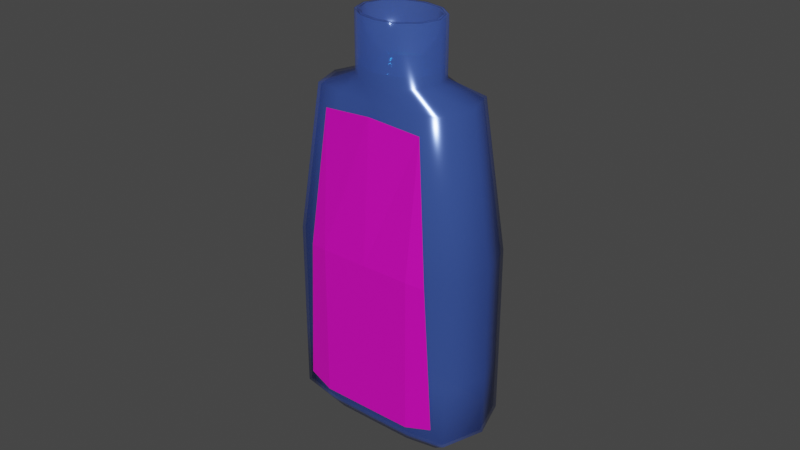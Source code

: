 # Source: eyewashbottle.blend  (saved by Blender 3.6.11; exported with 4.5.12 LTS)
import bpy
from mathutils import Matrix  # noqa: F401  (used for matrix-valued properties, if any)

bpy.ops.wm.read_factory_settings(use_empty=True)
scene = bpy.context.scene
scene.name = 'Scene'

# ---- collections
col_eyewashbottle = bpy.data.collections.new('EyeWashBottle'); scene.collection.children.link(col_eyewashbottle)

# ---- materials (node trees are filled in below, after node groups)
mat_eyebottleplastic = bpy.data.materials.new('eyebottleplastic')
mat_eyebottleplastic.use_transparent_shadow = False
mat_bottleliquid = bpy.data.materials.new('bottleliquid')
mat_bottleliquid.use_transparent_shadow = False
mat_eyebottleinstruction = bpy.data.materials.new('eyebottleinstruction')
mat_eyebottleinstruction.use_transparent_shadow = False

# ---- material node trees
mat_eyebottleplastic.use_nodes = True; mat_eyebottleplastic.node_tree.nodes.clear()
_N = mat_eyebottleplastic.node_tree.nodes; _L = mat_eyebottleplastic.node_tree.links
n0 = _N.new('ShaderNodeOutputMaterial'); n0.name = 'Material Output'; n0.location = (300, 300)
n1 = _N.new('ShaderNodeBsdfPrincipled'); n1.name = 'Principled BSDF'; n1.location = (-75, 784)
n1.distribution = 'GGX'
n1.subsurface_method = 'RANDOM_WALK_SKIN'
n1.inputs[0].default_value = (0.1022, 0.206, 0.8, 1.0)
n1.inputs[1].default_value = 0.3306
n1.inputs[2].default_value = 0.1612
n1.inputs[3].default_value = 1.45
n1.inputs[4].default_value = 0.5
n1.inputs[13].default_value = 0.781
n1.inputs[27].default_value = (0.0, 0.0, 0.0, 1.0)
n1.inputs[28].default_value = 1.0
_L.new(n1.outputs[0], n0.inputs[0])
n0.is_active_output = True
mat_bottleliquid.use_nodes = True; mat_bottleliquid.node_tree.nodes.clear()
_N = mat_bottleliquid.node_tree.nodes; _L = mat_bottleliquid.node_tree.links
n0 = _N.new('ShaderNodeBsdfPrincipled'); n0.name = 'Principled BSDF'; n0.location = (-113, 739)
n0.distribution = 'GGX'
n0.subsurface_method = 'RANDOM_WALK_SKIN'
n0.inputs[0].default_value = (0.0, 0.4795, 0.8, 1.0)
n0.inputs[1].default_value = 0.7364
n0.inputs[2].default_value = 0.09091
n0.inputs[3].default_value = 1.45
n0.inputs[13].default_value = 0.0
n0.inputs[14].default_value = (0.8047, 0.8983, 0.9609, 1.0)
n0.inputs[27].default_value = (0.0, 0.0, 0.0, 1.0)
n0.inputs[28].default_value = 1.0
n1 = _N.new('ShaderNodeOutputMaterial'); n1.name = 'Material Output'; n1.location = (177, 739)
_L.new(n0.outputs[0], n1.inputs[0])
n1.is_active_output = True
mat_eyebottleinstruction.use_nodes = True; mat_eyebottleinstruction.node_tree.nodes.clear()
_N = mat_eyebottleinstruction.node_tree.nodes; _L = mat_eyebottleinstruction.node_tree.links
n0 = _N.new('ShaderNodeBsdfPrincipled'); n0.name = 'Principled BSDF'; n0.location = (10, 300)
n0.distribution = 'GGX'
n0.subsurface_method = 'RANDOM_WALK_SKIN'
n0.inputs[0].default_value = (0.8, 0.0, 0.5568, 1.0)
n0.inputs[3].default_value = 1.45
n0.inputs[27].default_value = (0.0, 0.0, 0.0, 1.0)
n0.inputs[28].default_value = 1.0
n1 = _N.new('ShaderNodeOutputMaterial'); n1.name = 'Material Output'; n1.location = (300, 300)
_L.new(n0.outputs[0], n1.inputs[0])
n1.is_active_output = True

# ---- world
world_world = bpy.data.worlds.new('World'); scene.world = world_world
world_world.color = (0.05088, 0.05088, 0.05088)
world_world.use_sun_shadow = False
world_world.sun_shadow_jitter_overblur = 0.0

# ---- meshes
me_circle = bpy.data.meshes.new('Circle')
me_circle.from_pydata([(0.008056, 0.007955, -0.009136), (0.01276, 0.004099, -0.009136), (0.01449, -0.001168, -0.009136), (0.01276, -0.006435, -0.009136), (0.008056, -0.01029, -0.009136), (0.001624, -0.0117, -0.009136), (-0.004808, -0.01029, -0.009136), (-0.009516, -0.006435, -0.009136), (-0.01124, -0.001168, -0.009136), (-0.009516, 0.004099, -0.009136), (0.001624, 0.009366, -0.009136), (-0.004808, 0.007955, -0.009136), (0.001624, 0.009366, -0.009136), (-0.004808, 0.007955, -0.009136), (-0.009516, 0.004099, -0.009136), (-0.01124, -0.001168, -0.009136), (-0.009516, -0.006435, -0.009136), (-0.004808, -0.01029, -0.009136), (0.001624, -0.0117, -0.009136), (0.008056, -0.01029, -0.009136), (0.01276, -0.006435, -0.009136), (0.01449, -0.001168, -0.009136), (0.01276, 0.004099, -0.009136), (0.008056, 0.007955, -0.009136), (0.001624, 0.01111, -0.1361), (-0.01126, 0.01109, -0.1361), (-0.02068, 0.009379, -0.1361), (-0.02413, -0.001168, -0.1361), (-0.02068, -0.01171, -0.1361), (-0.01126, -0.01342, -0.1361), (0.001624, -0.01344, -0.1361), (0.0145, -0.01342, -0.1361), (0.02393, -0.01171, -0.1361), (0.02738, -0.001168, -0.1361), (0.02393, 0.009379, -0.1361), (0.0145, 0.01109, -0.1361), (0.001624, 0.01111, -0.1361), (-0.01126, 0.01109, -0.1361), (-0.02068, 0.009379, -0.1361), (-0.02413, -0.001168, -0.1361), (-0.02068, -0.01171, -0.1361), (-0.01126, -0.01342, -0.1361), (0.001624, -0.01344, -0.1361), (0.0145, -0.01342, -0.1361), (0.02393, -0.01171, -0.1361), (0.02738, -0.001168, -0.1361), (0.02393, 0.009379, -0.1361), (0.0145, 0.01109, -0.1361), (0.001624, 0.01356, -0.1324), (-0.01383, 0.01354, -0.1324), (-0.02515, 0.01149, -0.1324), (-0.02929, -0.001168, -0.1324), (-0.02515, -0.01382, -0.1324), (-0.01383, -0.01588, -0.1324), (0.001624, -0.0159, -0.1324), (0.01708, -0.01588, -0.1324), (0.02839, -0.01382, -0.1324), (0.03253, -0.001168, -0.1324), (0.02839, 0.01149, -0.1324), (0.01708, 0.01354, -0.1324), (0.01708, 0.01354, -0.07762), (0.02839, 0.01149, -0.07762), (0.03253, -0.001168, -0.07762), (0.02839, -0.01382, -0.07762), (0.01708, -0.01588, -0.07762), (0.001624, -0.0159, -0.07762), (-0.01383, -0.01588, -0.07762), (-0.02515, -0.01382, -0.07762), (-0.02929, -0.001168, -0.07762), (-0.02515, 0.01149, -0.07762), (-0.01383, 0.01354, -0.07762), (0.001624, 0.01356, -0.07762), (0.008056, 0.007955, -0.02746), (0.01276, 0.004099, -0.02746), (0.01449, -0.001168, -0.02746), (0.01276, -0.006435, -0.02746), (0.008056, -0.01029, -0.02746), (0.001624, -0.0117, -0.02746), (-0.004808, -0.01029, -0.02746), (-0.009516, -0.006435, -0.02746), (-0.01124, -0.001168, -0.02746), (-0.009516, 0.004099, -0.02746), (-0.004808, 0.007955, -0.02746), (0.001624, 0.009366, -0.02746), (-0.01383, 0.01354, -0.1324), (0.001624, 0.01356, -0.1324), (-0.02515, 0.01149, -0.1324), (-0.02929, -0.001168, -0.1324), (-0.02515, -0.01382, -0.1324), (-0.01383, -0.01588, -0.1324), (0.001624, -0.0159, -0.1324), (0.01708, -0.01588, -0.1324), (0.02839, -0.01382, -0.1324), (0.03253, -0.001168, -0.1324), (0.02839, 0.01149, -0.1324), (0.01708, 0.01354, -0.1324), (0.001624, 0.01356, -0.1128), (-0.01383, 0.01354, -0.1128), (-0.02515, 0.01149, -0.1128), (-0.02929, -0.001168, -0.1128), (-0.02515, -0.01382, -0.1128), (-0.01383, -0.01588, -0.1128), (0.001624, -0.0159, -0.1128), (0.01708, -0.01588, -0.1128), (0.02839, -0.01382, -0.1128), (0.03253, -0.001168, -0.1128), (0.02839, 0.01149, -0.1128), (0.01708, 0.01354, -0.1128), (0.001624, 0.01035, -0.03165), (-0.01046, 0.01033, -0.03165), (-0.01931, 0.008728, -0.03165), (-0.02254, -0.001168, -0.03165), (-0.01931, -0.01106, -0.03165), (-0.01046, -0.01267, -0.03165), (0.001624, -0.01268, -0.03165), (0.01371, -0.01267, -0.03165), (0.02255, -0.01106, -0.03165), (0.02579, -0.001168, -0.03165), (0.02255, 0.008728, -0.03165), (0.01371, 0.01033, -0.03165), (-0.01383, 0.01354, -0.1128), (0.001624, 0.01356, -0.1128), (-0.02515, 0.01149, -0.1128), (-0.02929, -0.001168, -0.1128), (-0.02515, -0.01382, -0.1128), (-0.01383, -0.01588, -0.1128), (0.001624, -0.0159, -0.1128), (0.01708, -0.01588, -0.1128), (0.02839, -0.01382, -0.1128), (0.03253, -0.001168, -0.1128), (0.02839, 0.01149, -0.1128), (0.01708, 0.01354, -0.1128), (-0.01383, 0.01354, -0.07762), (0.001624, 0.01356, -0.07762), (-0.02515, 0.01149, -0.07762), (-0.02929, -0.001168, -0.07762), (-0.02515, -0.01382, -0.07762), (-0.01383, -0.01588, -0.07762), (0.001624, -0.0159, -0.07762), (0.01708, -0.01588, -0.07762), (0.02839, -0.01382, -0.07762), (0.03253, -0.001168, -0.07762), (0.02839, 0.01149, -0.07762), (0.01708, 0.01354, -0.07762), (-0.01046, 0.01033, -0.03165), (0.001624, 0.01035, -0.03165), (-0.01931, 0.008728, -0.03165), (-0.02254, -0.001168, -0.03165), (-0.01931, -0.01106, -0.03165), (-0.01046, -0.01267, -0.03165), (0.001624, -0.01268, -0.03165), (0.01371, -0.01267, -0.03165), (0.02255, -0.01106, -0.03165), (0.02579, -0.001168, -0.03165), (0.02255, 0.008728, -0.03165), (0.01371, 0.01033, -0.03165), (-0.004808, 0.007955, -0.02746), (0.001624, 0.009366, -0.02746), (-0.009516, 0.004099, -0.02746), (-0.01124, -0.001168, -0.02746), (-0.009516, -0.006435, -0.02746), (-0.004808, -0.01029, -0.02746), (0.001624, -0.0117, -0.02746), (0.008056, -0.01029, -0.02746), (0.01276, -0.006435, -0.02746), (0.01449, -0.001168, -0.02746), (0.01276, 0.004099, -0.02746), (0.008056, 0.007955, -0.02746), (0.008392, 0.008649, -0.009136), (0.01341, 0.004541, -0.009136), (0.01528, -0.001168, -0.009136), (0.01341, -0.006876, -0.009136), (0.008392, -0.01098, -0.009136), (0.001624, -0.01247, -0.009136), (-0.005144, -0.01098, -0.009136), (-0.01016, -0.006876, -0.009136), (-0.01203, -0.001168, -0.009136), (-0.01016, 0.004541, -0.009136), (0.001624, 0.01013, -0.009136), (-0.005144, 0.008649, -0.009136), (0.001624, 0.008598, -0.009136), (-0.004472, 0.007261, -0.009136), (-0.008872, 0.003658, -0.009136), (-0.01045, -0.001168, -0.009136), (-0.008872, -0.005993, -0.009136), (-0.004472, -0.009596, -0.009136), (0.001624, -0.01093, -0.009136), (0.007719, -0.009596, -0.009136), (0.01212, -0.005993, -0.009136), (0.0137, -0.001168, -0.009136), (0.01212, 0.003658, -0.009136), (0.007719, 0.007261, -0.009136), (0.001624, 0.01111, -0.1369), (-0.01126, 0.01109, -0.1369), (-0.02068, 0.009379, -0.1369), (-0.02413, -0.001168, -0.1369), (-0.02068, -0.01171, -0.1369), (-0.01126, -0.01342, -0.1369), (0.001624, -0.01344, -0.1369), (0.0145, -0.01342, -0.1369), (0.02393, -0.01171, -0.1369), (0.02738, -0.001168, -0.1369), (0.02393, 0.009379, -0.1369), (0.0145, 0.01109, -0.1369), (0.001624, 0.01151, -0.1369), (-0.01128, 0.01149, -0.1369), (-0.02085, 0.009655, -0.1369), (-0.0244, -0.001168, -0.1369), (-0.02085, -0.01199, -0.1369), (-0.01128, -0.01382, -0.1369), (0.001624, -0.01385, -0.1369), (0.01453, -0.01382, -0.1369), (0.0241, -0.01199, -0.1369), (0.02765, -0.001168, -0.1369), (0.0241, 0.009655, -0.1369), (0.01453, 0.01149, -0.1369), (0.001624, 0.01281, -0.1324), (-0.01376, 0.01279, -0.1324), (-0.02457, 0.01083, -0.1324), (-0.0285, -0.001168, -0.1324), (-0.02457, -0.01317, -0.1324), (-0.01376, -0.01513, -0.1324), (0.001624, -0.01515, -0.1324), (0.01701, -0.01513, -0.1324), (0.02782, -0.01317, -0.1324), (0.03175, -0.001168, -0.1324), (0.02782, 0.01083, -0.1324), (0.01701, 0.01279, -0.1324), (0.01701, 0.01279, -0.07765), (0.02781, 0.01084, -0.07767), (0.03175, -0.001168, -0.07767), (0.02781, -0.01317, -0.07767), (0.01701, -0.01513, -0.07765), (0.001624, -0.01515, -0.07764), (-0.01376, -0.01513, -0.07765), (-0.02457, -0.01317, -0.07767), (-0.0285, -0.001168, -0.07767), (-0.02457, 0.01084, -0.07767), (-0.01376, 0.01279, -0.07765), (0.001624, 0.01281, -0.07764), (0.007809, 0.007182, -0.02773), (0.01218, 0.003611, -0.028), (0.01375, -0.001168, -0.02807), (0.01218, -0.005946, -0.028), (0.007809, -0.009517, -0.02773), (0.001624, -0.01094, -0.02763), (-0.004562, -0.009517, -0.02773), (-0.008935, -0.005946, -0.028), (-0.0105, -0.001168, -0.02807), (-0.008935, 0.003611, -0.028), (-0.004562, 0.007182, -0.02773), (0.001624, 0.008607, -0.02763), (-0.01391, 0.01429, -0.1326), (0.001624, 0.01431, -0.1326), (-0.02572, 0.01212, -0.1327), (-0.03008, -0.001168, -0.1327), (-0.02572, -0.01445, -0.1327), (-0.01391, -0.01662, -0.1326), (0.001624, -0.01665, -0.1326), (0.01716, -0.01662, -0.1326), (0.02897, -0.01445, -0.1327), (0.03333, -0.001168, -0.1327), (0.02897, 0.01212, -0.1327), (0.01716, 0.01429, -0.1326), (0.001624, 0.01281, -0.1128), (-0.01376, 0.01279, -0.1128), (-0.02457, 0.01083, -0.1128), (-0.0285, -0.001168, -0.1128), (-0.02457, -0.01317, -0.1128), (-0.01376, -0.01513, -0.1128), (0.001624, -0.01515, -0.1128), (0.01701, -0.01513, -0.1128), (0.02782, -0.01317, -0.1128), (0.03175, -0.001168, -0.1128), (0.02782, 0.01083, -0.1128), (0.01701, 0.01279, -0.1128), (0.001624, 0.009609, -0.03184), (-0.01034, 0.009625, -0.032), (-0.01878, 0.00815, -0.03215), (-0.02181, -0.001168, -0.03218), (-0.01878, -0.01049, -0.03215), (-0.01034, -0.01196, -0.032), (0.001624, -0.01194, -0.03184), (0.01359, -0.01196, -0.032), (0.02203, -0.01049, -0.03215), (0.02506, -0.001168, -0.03218), (0.02203, 0.00815, -0.03215), (0.01359, 0.009625, -0.032), (-0.0139, 0.01429, -0.1128), (0.001624, 0.01431, -0.1128), (-0.02572, 0.01215, -0.1128), (-0.03008, -0.001168, -0.1128), (-0.02572, -0.01448, -0.1128), (-0.0139, -0.01663, -0.1128), (0.001624, -0.01665, -0.1128), (0.01715, -0.01663, -0.1128), (0.02897, -0.01448, -0.1128), (0.03332, -0.001168, -0.1128), (0.02897, 0.01215, -0.1128), (0.01715, 0.01429, -0.1128), (-0.0139, 0.01429, -0.07759), (0.001624, 0.01431, -0.07759), (-0.02572, 0.01214, -0.07756), (-0.03008, -0.001168, -0.07756), (-0.02572, -0.01448, -0.07756), (-0.0139, -0.01663, -0.07759), (0.001624, -0.01665, -0.07759), (0.01715, -0.01663, -0.07759), (0.02897, -0.01448, -0.07756), (0.03332, -0.001168, -0.07756), (0.02897, 0.01214, -0.07756), (0.01715, 0.01429, -0.07759), (-0.01058, 0.01104, -0.0313), (0.001624, 0.01109, -0.03147), (-0.01983, 0.009305, -0.03116), (-0.02327, -0.001168, -0.03113), (-0.01983, -0.01164, -0.03116), (-0.01058, -0.01337, -0.0313), (0.001624, -0.01342, -0.03147), (0.01382, -0.01337, -0.0313), (0.02308, -0.01164, -0.03116), (0.02652, -0.001168, -0.03113), (0.02308, 0.009305, -0.03116), (0.01382, 0.01104, -0.0313), (-0.005054, 0.008728, -0.02719), (0.001624, 0.01013, -0.02729), (-0.0101, 0.004588, -0.02693), (-0.01198, -0.001168, -0.02686), (-0.0101, -0.006923, -0.02693), (-0.005054, -0.01106, -0.02719), (0.001624, -0.01246, -0.02729), (0.008302, -0.01106, -0.02719), (0.01335, -0.006923, -0.02693), (0.01523, -0.001168, -0.02686), (0.01335, 0.004588, -0.02693), (0.008302, 0.008728, -0.02719), (0.007807, 0.008162, -0.02713), (0.01252, 0.004306, -0.02713), (0.01424, -0.0009605, -0.02713), (0.01252, -0.006227, -0.02713), (0.007807, -0.01008, -0.02713), (0.001376, -0.01149, -0.02713), (-0.005056, -0.01008, -0.02713), (-0.009765, -0.006227, -0.02713), (-0.01149, -0.0009605, -0.02713), (-0.009765, 0.004306, -0.02713), (-0.005056, 0.008162, -0.02713), (0.001376, 0.009573, -0.02713), (-0.005056, 0.008162, -0.02713), (0.001376, 0.009573, -0.02713), (-0.009765, 0.004306, -0.02713), (-0.01149, -0.0009605, -0.02713), (-0.009765, -0.006227, -0.02713), (-0.005056, -0.01008, -0.02713), (0.001376, -0.01149, -0.02713), (0.007807, -0.01008, -0.02713), (0.01252, -0.006227, -0.02713), (0.01424, -0.0009605, -0.02713), (0.01252, 0.004306, -0.02713), (0.007807, 0.008162, -0.02713), (0.007807, 0.008162, -0.02713), (0.01252, 0.004306, -0.02713), (0.01424, -0.0009605, -0.02713), (0.01252, -0.006227, -0.02713), (0.007807, -0.01008, -0.02713), (0.001376, -0.01149, -0.02713), (-0.005056, -0.01008, -0.02713), (-0.009765, -0.006227, -0.02713), (-0.01149, -0.0009605, -0.02713), (-0.009765, 0.004306, -0.02713), (0.001376, 0.009573, -0.02713), (-0.005056, 0.008162, -0.02713), (0.007807, 0.008162, -0.02713), (0.01252, 0.004306, -0.02713), (0.01424, -0.0009605, -0.02713), (0.01252, -0.006227, -0.02713), (0.007807, -0.01008, -0.02713), (0.001376, -0.01149, -0.02713), (-0.005056, -0.01008, -0.02713), (-0.009765, -0.006227, -0.02713), (-0.01149, -0.0009605, -0.02713), (-0.009765, 0.004306, -0.02713), (0.001376, 0.009573, -0.02713), (-0.005056, 0.008162, -0.02713), (0.007807, 0.008162, -0.02713), (0.01252, 0.004306, -0.02713), (0.01424, -0.0009605, -0.02713), (0.01252, -0.006227, -0.02713), (0.007807, -0.01008, -0.02713), (0.001376, -0.01149, -0.02713), (-0.005056, -0.01008, -0.02713), (-0.009765, -0.006227, -0.02713), (-0.01149, -0.0009605, -0.02713), (-0.009765, 0.004306, -0.02713), (-0.005056, 0.008162, -0.02713), (0.001376, 0.009573, -0.02713), (0.007807, 0.008162, -0.02713), (0.01252, 0.004306, -0.02713), (0.01424, -0.0009605, -0.02713), (0.01252, -0.006227, -0.02713), (0.007807, -0.01008, -0.02713), (0.001376, -0.01149, -0.02713), (-0.005056, -0.01008, -0.02713), (-0.009765, -0.006227, -0.02713), (-0.01149, -0.0009605, -0.02713), (-0.009765, 0.004306, -0.02713), (-0.005056, 0.008162, -0.02713), (0.001376, 0.009573, -0.02713), (0.007807, 0.008162, -0.02713), (0.01252, 0.004306, -0.02713), (0.01424, -0.0009605, -0.02713), (0.01252, -0.006227, -0.02713), (0.007807, -0.01008, -0.02713), (0.001376, -0.01149, -0.02713), (-0.005056, -0.01008, -0.02713), (-0.009765, -0.006227, -0.02713), (-0.01149, -0.0009605, -0.02713), (-0.009765, 0.004306, -0.02713), (-0.005056, 0.008162, -0.02713), (0.001376, 0.009573, -0.02713), (-0.005056, 0.008162, -0.02713), (0.001376, 0.009573, -0.02713), (-0.009765, 0.004306, -0.02713), (-0.01149, -0.0009605, -0.02713), (-0.009765, -0.006227, -0.02713), (-0.005056, -0.01008, -0.02713), (0.001376, -0.01149, -0.02713), (0.007807, -0.01008, -0.02713), (0.01252, -0.006227, -0.02713), (0.01424, -0.0009605, -0.02713), (0.01252, 0.004306, -0.02713), (0.007807, 0.008162, -0.02713), (-0.005056, 0.008162, -0.02713), (0.001376, 0.009573, -0.02713), (-0.009765, 0.004306, -0.02713), (-0.01149, -0.0009605, -0.02713), (-0.009765, -0.006227, -0.02713), (-0.005056, -0.01008, -0.02713), (0.001376, -0.01149, -0.02713), (0.007807, -0.01008, -0.02713), (0.01252, -0.006227, -0.02713), (0.01424, -0.0009605, -0.02713), (0.01252, 0.004306, -0.02713), (0.007807, 0.008162, -0.02713), (0.007807, 0.008162, -0.02713), (0.01252, 0.004306, -0.02713), (0.01424, -0.0009605, -0.02713), (0.01252, -0.006227, -0.02713), (0.007807, -0.01008, -0.02713), (0.001376, -0.01149, -0.02713), (-0.005056, -0.01008, -0.02713), (-0.009765, -0.006227, -0.02713), (-0.01149, -0.0009605, -0.02713), (-0.009765, 0.004306, -0.02713), (-0.005056, 0.008162, -0.02713), (0.001376, 0.009573, -0.02713), (-0.005056, 0.008162, -0.02713), (0.001376, 0.009573, -0.02713), (-0.009765, 0.004306, -0.02713), (-0.01149, -0.0009605, -0.02713), (-0.009765, -0.006227, -0.02713), (-0.005056, -0.01008, -0.02713), (0.001376, -0.01149, -0.02713), (0.007807, -0.01008, -0.02713), (0.01252, -0.006227, -0.02713), (0.01424, -0.0009605, -0.02713), (0.01252, 0.004306, -0.02713), (0.007807, 0.008162, -0.02713), (0.007807, 0.008162, -0.02713), (0.01252, 0.004306, -0.02713), (0.01424, -0.0009605, -0.02713), (0.01252, -0.006227, -0.02713), (0.007807, -0.01008, -0.02713), (0.001376, -0.01149, -0.02713), (-0.005056, -0.01008, -0.02713), (-0.009765, -0.006227, -0.02713), (-0.01149, -0.0009605, -0.02713), (-0.009765, 0.004306, -0.02713), (0.001376, 0.009573, -0.02713), (-0.005056, 0.008162, -0.02713), (0.007807, 0.008162, -0.02713), (0.01252, 0.004306, -0.02713), (0.01424, -0.0009605, -0.02713), (0.01252, -0.006227, -0.02713), (0.007807, -0.01008, -0.02713), (0.001376, -0.01149, -0.02713), (-0.005056, -0.01008, -0.02713), (-0.009765, -0.006227, -0.02713), (-0.01149, -0.0009605, -0.02713), (-0.009765, 0.004306, -0.02713), (0.001376, 0.009573, -0.02713), (-0.005056, 0.008162, -0.02713), (0.007807, 0.008162, -0.02713), (0.01252, 0.004306, -0.02713), (0.01424, -0.0009605, -0.02713), (0.01252, -0.006227, -0.02713), (0.007807, -0.01008, -0.02713), (0.001376, -0.01149, -0.02713), (-0.005056, -0.01008, -0.02713), (-0.009765, -0.006227, -0.02713), (-0.01149, -0.0009605, -0.02713), (-0.009765, 0.004306, -0.02713), (-0.005056, 0.008162, -0.02713), (0.001376, 0.009573, -0.02713), (0.007807, 0.008162, -0.02713), (0.01252, 0.004306, -0.02713), (0.01424, -0.0009605, -0.02713), (0.01252, -0.006227, -0.02713), (0.007807, -0.01008, -0.02713), (0.001376, -0.01149, -0.02713), (-0.005056, -0.01008, -0.02713), (-0.009765, -0.006227, -0.02713), (-0.01149, -0.0009605, -0.02713), (-0.009765, 0.004306, -0.02713), (-0.005056, 0.008162, -0.02713), (0.001376, 0.009573, -0.02713), (0.007807, 0.008162, -0.02713), (0.01252, 0.004306, -0.02713), (0.01424, -0.0009605, -0.02713), (0.01252, -0.006227, -0.02713), (0.007807, -0.01008, -0.02713), (0.001376, -0.01149, -0.02713), (-0.005056, -0.01008, -0.02713), (-0.009765, -0.006227, -0.02713), (-0.01149, -0.0009605, -0.02713), (-0.009765, 0.004306, -0.02713), (-0.005056, 0.008162, -0.02713), (0.001376, 0.009573, -0.02713), (-0.005056, 0.008162, -0.02713), (0.001376, 0.009573, -0.02713), (-0.009765, 0.004306, -0.02713), (-0.01149, -0.0009605, -0.02713), (-0.009765, -0.006227, -0.02713), (-0.005056, -0.01008, -0.02713), (0.001376, -0.01149, -0.02713), (0.007807, -0.01008, -0.02713), (0.01252, -0.006227, -0.02713), (0.01424, -0.0009605, -0.02713), (0.01252, 0.004306, -0.02713), (0.007807, 0.008162, -0.02713), (-0.005056, 0.008162, -0.02713), (0.001376, 0.009573, -0.02713), (-0.009765, 0.004306, -0.02713), (-0.01149, -0.0009605, -0.02713), (-0.009765, -0.006227, -0.02713), (-0.005056, -0.01008, -0.02713), (0.001376, -0.01149, -0.02713), (0.007807, -0.01008, -0.02713), (0.01252, -0.006227, -0.02713), (0.01424, -0.0009605, -0.02713), (0.01252, 0.004306, -0.02713), (0.007807, 0.008162, -0.02713), (0.007807, 0.008162, -0.02388), (0.01252, 0.004306, -0.02388), (0.01424, -0.0009605, -0.02388), (0.01252, -0.006227, -0.02388), (0.007807, -0.01008, -0.02388), (0.001376, -0.01149, -0.02388), (-0.005056, -0.01008, -0.02388), (-0.009765, -0.006227, -0.02388), (-0.01149, -0.0009605, -0.02388), (-0.009765, 0.004306, -0.02388), (-0.005056, 0.008162, -0.02388), (0.001376, 0.009573, -0.02388), (-0.005056, 0.008162, -0.02388), (0.001376, 0.009573, -0.02388), (-0.009765, 0.004306, -0.02388), (-0.01149, -0.0009605, -0.02388), (-0.009765, -0.006227, -0.02388), (-0.005056, -0.01008, -0.02388), (0.001376, -0.01149, -0.02388), (0.007807, -0.01008, -0.02388), (0.01252, -0.006227, -0.02388), (0.01424, -0.0009605, -0.02388), (0.01252, 0.004306, -0.02388), (0.007807, 0.008162, -0.02388), (0.007807, 0.008162, -0.02388), (0.01252, 0.004306, -0.02388), (0.01424, -0.0009605, -0.02388), (0.01252, -0.006227, -0.02388), (0.007807, -0.01008, -0.02388), (0.001376, -0.01149, -0.02388), (-0.005056, -0.01008, -0.02388), (-0.009765, -0.006227, -0.02388), (-0.01149, -0.0009605, -0.02388), (-0.009765, 0.004306, -0.02388), (0.001376, 0.009573, -0.02388), (-0.005056, 0.008162, -0.02388), (0.007807, 0.008162, -0.02388), (0.01252, 0.004306, -0.02388), (0.01424, -0.0009605, -0.02388), (0.01252, -0.006227, -0.02388), (0.007807, -0.01008, -0.02388), (0.001376, -0.01149, -0.02388), (-0.005056, -0.01008, -0.02388), (-0.009765, -0.006227, -0.02388), (-0.01149, -0.0009605, -0.02388), (-0.009765, 0.004306, -0.02388), (0.001376, 0.009573, -0.02388), (-0.005056, 0.008162, -0.02388), (0.007807, 0.008162, -0.02388), (0.01252, 0.004306, -0.02388), (0.01424, -0.0009605, -0.02388), (0.01252, -0.006227, -0.02388), (0.007807, -0.01008, -0.02388), (0.001376, -0.01149, -0.02388), (-0.005056, -0.01008, -0.02388), (-0.009765, -0.006227, -0.02388), (-0.01149, -0.0009605, -0.02388), (-0.009765, 0.004306, -0.02388), (-0.005056, 0.008162, -0.02388), (0.001376, 0.009573, -0.02388), (0.007807, 0.008162, -0.02388), (0.01252, 0.004306, -0.02388), (0.01424, -0.0009605, -0.02388), (0.01252, -0.006227, -0.02388), (0.007807, -0.01008, -0.02388), (0.001376, -0.01149, -0.02388), (-0.005056, -0.01008, -0.02388), (-0.009765, -0.006227, -0.02388), (-0.01149, -0.0009605, -0.02388), (-0.009765, 0.004306, -0.02388), (-0.005056, 0.008162, -0.02388), (0.001376, 0.009573, -0.02388), (0.007807, 0.008162, -0.02388), (0.01252, 0.004306, -0.02388), (0.01424, -0.0009605, -0.02388), (0.01252, -0.006227, -0.02388), (0.007807, -0.01008, -0.02388), (0.001376, -0.01149, -0.02388), (-0.005056, -0.01008, -0.02388), (-0.009765, -0.006227, -0.02388), (-0.01149, -0.0009605, -0.02388), (-0.009765, 0.004306, -0.02388), (-0.005056, 0.008162, -0.02388), (0.001376, 0.009573, -0.02388), (-0.005056, 0.008162, -0.02388), (0.001376, 0.009573, -0.02388), (-0.009765, 0.004306, -0.02388), (-0.01149, -0.0009605, -0.02388), (-0.009765, -0.006227, -0.02388), (-0.005056, -0.01008, -0.02388), (0.001376, -0.01149, -0.02388), (0.007807, -0.01008, -0.02388), (0.01252, -0.006227, -0.02388), (0.01424, -0.0009605, -0.02388), (0.01252, 0.004306, -0.02388), (0.007807, 0.008162, -0.02388), (-0.005056, 0.008162, -0.02388), (0.001376, 0.009573, -0.02388), (-0.009765, 0.004306, -0.02388), (-0.01149, -0.0009605, -0.02388), (-0.009765, -0.006227, -0.02388), (-0.005056, -0.01008, -0.02388), (0.001376, -0.01149, -0.02388), (0.007807, -0.01008, -0.02388), (0.01252, -0.006227, -0.02388), (0.01424, -0.0009605, -0.02388), (0.01252, 0.004306, -0.02388), (0.007807, 0.008162, -0.02388), (0.007807, 0.008162, -0.02388), (0.01252, 0.004306, -0.02388), (0.01424, -0.0009605, -0.02388), (0.01252, -0.006227, -0.02388), (0.007807, -0.01008, -0.02388), (0.001376, -0.01149, -0.02388), (-0.005056, -0.01008, -0.02388), (-0.009765, -0.006227, -0.02388), (-0.01149, -0.0009605, -0.02388), (-0.009765, 0.004306, -0.02388), (-0.005056, 0.008162, -0.02388), (0.001376, 0.009573, -0.02388), (-0.005056, 0.008162, -0.02388), (0.001376, 0.009573, -0.02388), (-0.009765, 0.004306, -0.02388), (-0.01149, -0.0009605, -0.02388), (-0.009765, -0.006227, -0.02388), (-0.005056, -0.01008, -0.02388), (0.001376, -0.01149, -0.02388), (0.007807, -0.01008, -0.02388), (0.01252, -0.006227, -0.02388), (0.01424, -0.0009605, -0.02388), (0.01252, 0.004306, -0.02388), (0.007807, 0.008162, -0.02388), (0.007807, 0.008162, -0.02388), (0.01252, 0.004306, -0.02388), (0.01424, -0.0009605, -0.02388), (0.01252, -0.006227, -0.02388), (0.007807, -0.01008, -0.02388), (0.001376, -0.01149, -0.02388), (-0.005056, -0.01008, -0.02388), (-0.009765, -0.006227, -0.02388), (-0.01149, -0.0009605, -0.02388), (-0.009765, 0.004306, -0.02388), (0.001376, 0.009573, -0.02388), (-0.005056, 0.008162, -0.02388), (0.007807, 0.008162, -0.02388), (0.01252, 0.004306, -0.02388), (0.01424, -0.0009605, -0.02388), (0.01252, -0.006227, -0.02388), (0.007807, -0.01008, -0.02388), (0.001376, -0.01149, -0.02388), (-0.005056, -0.01008, -0.02388), (-0.009765, -0.006227, -0.02388), (-0.01149, -0.0009605, -0.02388), (-0.009765, 0.004306, -0.02388), (0.001376, 0.009573, -0.02388), (-0.005056, 0.008162, -0.02388), (0.007807, 0.008162, -0.02388), (0.01252, 0.004306, -0.02388), (0.01424, -0.0009605, -0.02388), (0.01252, -0.006227, -0.02388), (0.007807, -0.01008, -0.02388), (0.001376, -0.01149, -0.02388), (-0.005056, -0.01008, -0.02388), (-0.009765, -0.006227, -0.02388), (-0.01149, -0.0009605, -0.02388), (-0.009765, 0.004306, -0.02388), (-0.005056, 0.008162, -0.02388), (0.001376, 0.009573, -0.02388), (0.007807, 0.008162, -0.02388), (0.01252, 0.004306, -0.02388), (0.01424, -0.0009605, -0.02388), (0.01252, -0.006227, -0.02388), (0.007807, -0.01008, -0.02388), (0.001376, -0.01149, -0.02388), (-0.005056, -0.01008, -0.02388), (-0.009765, -0.006227, -0.02388), (-0.01149, -0.0009605, -0.02388), (-0.009765, 0.004306, -0.02388), (-0.005056, 0.008162, -0.02388), (0.001376, 0.009573, -0.02388), (0.007807, 0.008162, -0.02388), (0.01252, 0.004306, -0.02388), (0.01424, -0.0009605, -0.02388), (0.01252, -0.006227, -0.02388), (0.007807, -0.01008, -0.02388), (0.001376, -0.01149, -0.02388), (-0.005056, -0.01008, -0.02388), (-0.009765, -0.006227, -0.02388), (-0.01149, -0.0009605, -0.02388), (-0.009765, 0.004306, -0.02388), (-0.005056, 0.008162, -0.02388), (0.001376, 0.009573, -0.02388), (-0.005056, 0.008162, -0.02388), (0.001376, 0.009573, -0.02388), (-0.009765, 0.004306, -0.02388), (-0.01149, -0.0009605, -0.02388), (-0.009765, -0.006227, -0.02388), (-0.005056, -0.01008, -0.02388), (0.001376, -0.01149, -0.02388), (0.007807, -0.01008, -0.02388), (0.01252, -0.006227, -0.02388), (0.01424, -0.0009605, -0.02388), (0.01252, 0.004306, -0.02388), (0.007807, 0.008162, -0.02388), (-0.005056, 0.008162, -0.02388), (0.001376, 0.009573, -0.02388), (-0.009765, 0.004306, -0.02388), (-0.01149, -0.0009605, -0.02388), (-0.009765, -0.006227, -0.02388), (-0.005056, -0.01008, -0.02388), (0.001376, -0.01149, -0.02388), (0.007807, -0.01008, -0.02388), (0.01252, -0.006227, -0.02388), (0.01424, -0.0009605, -0.02388), (0.01252, 0.004306, -0.02388), (0.007807, 0.008162, -0.02388)], [], [(159, 158, 9, 8), (158, 156, 11, 9), (75, 74, 21, 20), (77, 76, 19, 18), (76, 75, 20, 19), (165, 164, 3, 2), (167, 166, 1, 0), (82, 81, 14, 13), (166, 165, 2, 1), (83, 82, 13, 12), (160, 159, 8, 7), (156, 157, 10, 11), (164, 163, 4, 3), (74, 73, 22, 21), (81, 80, 15, 14), (163, 162, 5, 4), (73, 72, 23, 22), (80, 79, 16, 15), (162, 161, 6, 5), (72, 83, 12, 23), (79, 78, 17, 16), (161, 160, 7, 6), (78, 77, 18, 17), (157, 167, 0, 10), (30, 29, 41, 42), (27, 26, 38, 39), (34, 33, 45, 46), (31, 30, 42, 43), (28, 27, 39, 40), (35, 34, 46, 47), (25, 24, 36, 37), (32, 31, 43, 44), (29, 28, 40, 41), (24, 35, 47, 36), (26, 25, 37, 38), (33, 32, 44, 45), (42, 41, 89, 90), (39, 38, 86, 87), (46, 45, 93, 94), (43, 42, 90, 91), (40, 39, 87, 88), (47, 46, 94, 95), (37, 36, 85, 84), (44, 43, 91, 92), (41, 40, 88, 89), (36, 47, 95, 85), (38, 37, 84, 86), (45, 44, 92, 93), (48, 49, 97, 96), (91, 90, 126, 127), (55, 56, 104, 103), (90, 89, 125, 126), (54, 55, 103, 102), (89, 88, 124, 125), (53, 54, 102, 101), (85, 95, 131, 121), (88, 87, 123, 124), (52, 53, 101, 100), (95, 94, 130, 131), (59, 48, 96, 107), (87, 86, 122, 123), (51, 52, 100, 99), (94, 93, 129, 130), (58, 59, 107, 106), (86, 84, 120, 122), (50, 51, 99, 98), (93, 92, 128, 129), (57, 58, 106, 105), (84, 85, 121, 120), (49, 50, 98, 97), (92, 91, 127, 128), (56, 57, 105, 104), (103, 104, 63, 64), (122, 120, 132, 134), (129, 128, 140, 141), (102, 103, 64, 65), (120, 121, 133, 132), (128, 127, 139, 140), (101, 102, 65, 66), (127, 126, 138, 139), (100, 101, 66, 67), (107, 96, 71, 60), (126, 125, 137, 138), (99, 100, 67, 68), (106, 107, 60, 61), (125, 124, 136, 137), (121, 131, 143, 133), (98, 99, 68, 69), (105, 106, 61, 62), (124, 123, 135, 136), (131, 130, 142, 143), (97, 98, 69, 70), (104, 105, 62, 63), (123, 122, 134, 135), (96, 97, 70, 71), (130, 129, 141, 142), (139, 138, 150, 151), (60, 71, 108, 119), (68, 67, 112, 111), (140, 139, 151, 152), (61, 60, 119, 118), (132, 133, 145, 144), (69, 68, 111, 110), (141, 140, 152, 153), (62, 61, 118, 117), (134, 132, 144, 146), (70, 69, 110, 109), (142, 141, 153, 154), (63, 62, 117, 116), (135, 134, 146, 147), (71, 70, 109, 108), (143, 142, 154, 155), (64, 63, 116, 115), (136, 135, 147, 148), (133, 143, 155, 145), (65, 64, 115, 114), (137, 136, 148, 149), (66, 65, 114, 113), (138, 137, 149, 150), (67, 66, 113, 112), (108, 109, 82, 83), (149, 148, 160, 161), (115, 116, 75, 76), (145, 155, 167, 157), (148, 147, 159, 160), (114, 115, 76, 77), (155, 154, 166, 167), (147, 146, 158, 159), (113, 114, 77, 78), (154, 153, 165, 166), (146, 144, 156, 158), (112, 113, 78, 79), (153, 152, 164, 165), (119, 108, 83, 72), (144, 145, 157, 156), (111, 112, 79, 80), (152, 151, 163, 164), (118, 119, 72, 73), (110, 111, 80, 81), (151, 150, 162, 163), (117, 118, 73, 74), (109, 110, 81, 82), (150, 149, 161, 162), (116, 117, 74, 75), (25, 26, 27, 28, 29, 30, 31, 32, 33, 34, 35, 24), (327, 176, 177, 326), (326, 177, 179, 324), (243, 188, 189, 242), (245, 186, 187, 244), (244, 187, 188, 243), (333, 170, 171, 332), (335, 168, 169, 334), (250, 181, 182, 249), (334, 169, 170, 333), (251, 180, 181, 250), (328, 175, 176, 327), (324, 179, 178, 325), (332, 171, 172, 331), (242, 189, 190, 241), (249, 182, 183, 248), (331, 172, 173, 330), (241, 190, 191, 240), (248, 183, 184, 247), (330, 173, 174, 329), (240, 191, 180, 251), (247, 184, 185, 246), (329, 174, 175, 328), (246, 185, 186, 245), (325, 178, 168, 335), (198, 210, 209, 197), (195, 207, 206, 194), (202, 214, 213, 201), (199, 211, 210, 198), (196, 208, 207, 195), (203, 215, 214, 202), (193, 205, 204, 192), (200, 212, 211, 199), (197, 209, 208, 196), (192, 204, 215, 203), (194, 206, 205, 193), (201, 213, 212, 200), (210, 258, 257, 209), (207, 255, 254, 206), (214, 262, 261, 213), (211, 259, 258, 210), (208, 256, 255, 207), (215, 263, 262, 214), (205, 252, 253, 204), (212, 260, 259, 211), (209, 257, 256, 208), (204, 253, 263, 215), (206, 254, 252, 205), (213, 261, 260, 212), (216, 264, 265, 217), (259, 295, 294, 258), (223, 271, 272, 224), (258, 294, 293, 257), (222, 270, 271, 223), (257, 293, 292, 256), (221, 269, 270, 222), (253, 289, 299, 263), (256, 292, 291, 255), (220, 268, 269, 221), (263, 299, 298, 262), (227, 275, 264, 216), (255, 291, 290, 254), (219, 267, 268, 220), (262, 298, 297, 261), (226, 274, 275, 227), (254, 290, 288, 252), (218, 266, 267, 219), (261, 297, 296, 260), (225, 273, 274, 226), (252, 288, 289, 253), (217, 265, 266, 218), (260, 296, 295, 259), (224, 272, 273, 225), (271, 232, 231, 272), (290, 302, 300, 288), (297, 309, 308, 296), (270, 233, 232, 271), (288, 300, 301, 289), (296, 308, 307, 295), (269, 234, 233, 270), (295, 307, 306, 294), (268, 235, 234, 269), (275, 228, 239, 264), (294, 306, 305, 293), (267, 236, 235, 268), (274, 229, 228, 275), (293, 305, 304, 292), (289, 301, 311, 299), (266, 237, 236, 267), (273, 230, 229, 274), (292, 304, 303, 291), (299, 311, 310, 298), (265, 238, 237, 266), (272, 231, 230, 273), (291, 303, 302, 290), (264, 239, 238, 265), (298, 310, 309, 297), (307, 319, 318, 306), (228, 287, 276, 239), (236, 279, 280, 235), (308, 320, 319, 307), (229, 286, 287, 228), (300, 312, 313, 301), (237, 278, 279, 236), (309, 321, 320, 308), (230, 285, 286, 229), (302, 314, 312, 300), (238, 277, 278, 237), (310, 322, 321, 309), (231, 284, 285, 230), (303, 315, 314, 302), (239, 276, 277, 238), (311, 323, 322, 310), (232, 283, 284, 231), (304, 316, 315, 303), (301, 313, 323, 311), (233, 282, 283, 232), (305, 317, 316, 304), (234, 281, 282, 233), (306, 318, 317, 305), (235, 280, 281, 234), (276, 251, 250, 277), (317, 329, 328, 316), (283, 244, 243, 284), (313, 325, 335, 323), (316, 328, 327, 315), (282, 245, 244, 283), (323, 335, 334, 322), (315, 327, 326, 314), (281, 246, 245, 282), (322, 334, 333, 321), (314, 326, 324, 312), (280, 247, 246, 281), (321, 333, 332, 320), (287, 240, 251, 276), (312, 324, 325, 313), (279, 248, 247, 280), (320, 332, 331, 319), (286, 241, 240, 287), (278, 249, 248, 279), (319, 331, 330, 318), (285, 242, 241, 286), (277, 250, 249, 278), (318, 330, 329, 317), (284, 243, 242, 285), (193, 192, 203, 202, 201, 200, 199, 198, 197, 196, 195, 194), (20, 21, 189, 188), (1, 2, 170, 169), (3, 4, 172, 171), (5, 6, 174, 173), (7, 8, 176, 175), (9, 11, 179, 177), (12, 13, 181, 180), (14, 15, 183, 182), (16, 17, 185, 184), (18, 19, 187, 186), (23, 12, 180, 191), (22, 23, 191, 190), (21, 22, 190, 189), (19, 20, 188, 187), (17, 18, 186, 185), (15, 16, 184, 183), (13, 14, 182, 181), (11, 10, 178, 179), (8, 9, 177, 176), (6, 7, 175, 174), (4, 5, 173, 172), (2, 3, 171, 170), (0, 1, 169, 168), (10, 0, 168, 178), (49, 48, 216, 217), (50, 49, 217, 218), (51, 50, 218, 219), (52, 51, 219, 220), (53, 52, 220, 221), (54, 53, 221, 222), (55, 54, 222, 223), (56, 55, 223, 224), (57, 56, 224, 225), (58, 57, 225, 226), (59, 58, 226, 227), (48, 59, 227, 216), (342, 390, 389, 341), (354, 426, 425, 353), (343, 391, 390, 342), (336, 384, 395, 347), (355, 427, 426, 354), (344, 392, 391, 343), (337, 385, 384, 336), (356, 428, 427, 355), (345, 393, 392, 344), (348, 420, 421, 349), (338, 386, 385, 337), (357, 429, 428, 356), (346, 394, 393, 345), (350, 422, 420, 348), (339, 387, 386, 338), (358, 430, 429, 357), (347, 395, 394, 346), (351, 423, 422, 350), (340, 388, 387, 339), (359, 431, 430, 358), (352, 424, 423, 351), (341, 389, 388, 340), (349, 421, 431, 359), (353, 425, 424, 352), (370, 433, 443, 360), (360, 443, 442, 361), (361, 442, 441, 362), (362, 441, 440, 363), (363, 440, 439, 364), (364, 439, 438, 365), (365, 438, 437, 366), (366, 437, 436, 367), (367, 436, 435, 368), (368, 435, 434, 369), (369, 434, 432, 371), (371, 432, 433, 370), (408, 372, 382, 419), (409, 373, 372, 408), (410, 374, 373, 409), (411, 375, 374, 410), (412, 376, 375, 411), (413, 377, 376, 412), (414, 378, 377, 413), (415, 379, 378, 414), (416, 380, 379, 415), (417, 381, 380, 416), (418, 383, 381, 417), (419, 382, 383, 418), (399, 363, 364, 400), (406, 371, 370, 407), (396, 360, 361, 397), (403, 367, 368, 404), (400, 364, 365, 401), (397, 361, 362, 398), (404, 368, 369, 405), (401, 365, 366, 402), (398, 362, 363, 399), (405, 369, 371, 406), (407, 370, 360, 396), (402, 366, 367, 403), (415, 403, 404, 416), (412, 400, 401, 413), (409, 397, 398, 410), (416, 404, 405, 417), (413, 401, 402, 414), (410, 398, 399, 411), (417, 405, 406, 418), (419, 407, 396, 408), (414, 402, 403, 415), (411, 399, 400, 412), (418, 406, 407, 419), (408, 396, 397, 409), (382, 421, 420, 383), (383, 420, 422, 381), (381, 422, 423, 380), (380, 423, 424, 379), (379, 424, 425, 378), (378, 425, 426, 377), (377, 426, 427, 376), (376, 427, 428, 375), (375, 428, 429, 374), (374, 429, 430, 373), (373, 430, 431, 372), (372, 431, 421, 382), (432, 394, 395, 433), (434, 393, 394, 432), (435, 392, 393, 434), (436, 391, 392, 435), (437, 390, 391, 436), (438, 389, 390, 437), (439, 388, 389, 438), (440, 387, 388, 439), (441, 386, 387, 440), (442, 385, 386, 441), (443, 384, 385, 442), (433, 395, 384, 443), (363, 339, 411, 440, 399, 387, 428, 375, 356, 355, 388, 412, 340, 376, 400, 364, 427, 439, 354, 438, 389, 426, 377, 401, 341, 365, 413, 378, 425, 414, 437, 402, 366, 390, 342, 353, 403, 379, 343, 352, 367, 436, 415, 424, 391, 423, 344, 368, 435, 380, 404, 392, 351, 416, 350, 381, 345, 434, 422, 393, 405, 369, 417, 394, 406, 418, 346, 348, 432, 383, 420, 371, 395, 370, 433, 349, 421, 419, 407, 382, 347, 336, 384, 396, 360, 359, 431, 408, 372, 443, 409, 385, 337, 373, 361, 397, 442, 358, 430, 410, 429, 374, 357, 441, 398, 338, 386, 362), (558, 557, 605, 606), (570, 569, 641, 642), (559, 558, 606, 607), (552, 563, 611, 600), (571, 570, 642, 643), (560, 559, 607, 608), (553, 552, 600, 601), (572, 571, 643, 644), (561, 560, 608, 609), (564, 565, 637, 636), (554, 553, 601, 602), (573, 572, 644, 645), (562, 561, 609, 610), (566, 564, 636, 638), (555, 554, 602, 603), (574, 573, 645, 646), (563, 562, 610, 611), (567, 566, 638, 639), (556, 555, 603, 604), (575, 574, 646, 647), (568, 567, 639, 640), (557, 556, 604, 605), (565, 575, 647, 637), (569, 568, 640, 641), (586, 576, 659, 649), (576, 577, 658, 659), (577, 578, 657, 658), (578, 579, 656, 657), (579, 580, 655, 656), (580, 581, 654, 655), (581, 582, 653, 654), (582, 583, 652, 653), (583, 584, 651, 652), (584, 585, 650, 651), (585, 587, 648, 650), (587, 586, 649, 648), (624, 635, 598, 588), (625, 624, 588, 589), (626, 625, 589, 590), (627, 626, 590, 591), (628, 627, 591, 592), (629, 628, 592, 593), (630, 629, 593, 594), (631, 630, 594, 595), (632, 631, 595, 596), (633, 632, 596, 597), (634, 633, 597, 599), (635, 634, 599, 598), (615, 616, 580, 579), (622, 623, 586, 587), (612, 613, 577, 576), (619, 620, 584, 583), (616, 617, 581, 580), (613, 614, 578, 577), (620, 621, 585, 584), (617, 618, 582, 581), (614, 615, 579, 578), (621, 622, 587, 585), (623, 612, 576, 586), (618, 619, 583, 582), (631, 632, 620, 619), (628, 629, 617, 616), (625, 626, 614, 613), (632, 633, 621, 620), (629, 630, 618, 617), (626, 627, 615, 614), (633, 634, 622, 621), (635, 624, 612, 623), (630, 631, 619, 618), (627, 628, 616, 615), (634, 635, 623, 622), (624, 625, 613, 612), (598, 599, 636, 637), (599, 597, 638, 636), (597, 596, 639, 638), (596, 595, 640, 639), (595, 594, 641, 640), (594, 593, 642, 641), (593, 592, 643, 642), (592, 591, 644, 643), (591, 590, 645, 644), (590, 589, 646, 645), (589, 588, 647, 646), (588, 598, 637, 647), (648, 649, 611, 610), (650, 648, 610, 609), (651, 650, 609, 608), (652, 651, 608, 607), (653, 652, 607, 606), (654, 653, 606, 605), (655, 654, 605, 604), (656, 655, 604, 603), (657, 656, 603, 602), (658, 657, 602, 601), (659, 658, 601, 600), (649, 659, 600, 611), (579, 578, 602, 554, 614, 657, 573, 590, 645, 626, 646, 574, 658, 613, 577, 589, 553, 601, 625, 659, 588, 624, 647, 575, 576, 612, 600, 552, 563, 598, 623, 635, 637, 565, 649, 586, 611, 587, 636, 599, 648, 564, 562, 634, 622, 610, 633, 585, 621, 609, 638, 650, 561, 597, 566, 632, 567, 608, 620, 596, 651, 584, 560, 639, 607, 640, 631, 652, 583, 568, 559, 595, 619, 569, 558, 606, 582, 618, 653, 630, 641, 594, 629, 581, 557, 617, 593, 642, 605, 654, 570, 655, 643, 580, 616, 592, 556, 628, 604, 571, 572, 591, 644, 603, 615, 656, 627, 555), (370, 478, 694, 586), (385, 409, 625, 601), (353, 352, 568, 569), (371, 479, 695, 587), (409, 443, 659, 625), (352, 351, 567, 568), (372, 480, 696, 588), (443, 372, 588, 659), (351, 350, 566, 567), (373, 481, 697, 589), (408, 431, 647, 624), (350, 348, 564, 566), (374, 482, 698, 590), (359, 360, 576, 575), (348, 349, 565, 564), (375, 483, 699, 591), (396, 384, 600, 612), (347, 346, 562, 563), (376, 484, 700, 592), (347, 382, 598, 563), (346, 345, 561, 562), (377, 485, 701, 593), (382, 407, 623, 598), (345, 344, 560, 561), (378, 486, 702, 594), (419, 421, 637, 635), (344, 343, 559, 560), (379, 487, 703, 595), (349, 433, 649, 565), (343, 342, 558, 559), (380, 488, 704, 596), (370, 395, 611, 586), (342, 341, 557, 558), (381, 489, 705, 597), (395, 371, 587, 611), (341, 340, 556, 557), (382, 490, 706, 598), (371, 420, 636, 587), (340, 339, 555, 556), (383, 491, 707, 599), (383, 432, 648, 599), (339, 338, 554, 555), (384, 492, 708, 600), (432, 348, 564, 648), (338, 337, 553, 554), (385, 493, 709, 601), (348, 346, 562, 564), (337, 336, 552, 553), (386, 494, 710, 602), (346, 418, 634, 562), (387, 495, 711, 603), (406, 394, 610, 622), (388, 496, 712, 604), (394, 417, 633, 610), (389, 497, 713, 605), (417, 369, 585, 633), (390, 498, 714, 606), (405, 393, 609, 621), (391, 499, 715, 607), (393, 422, 638, 609), (392, 500, 716, 608), (422, 434, 650, 638), (393, 501, 717, 609), (434, 345, 561, 650), (394, 502, 718, 610), (345, 381, 597, 561), (395, 503, 719, 611), (381, 350, 566, 597), (396, 504, 720, 612), (350, 416, 632, 566), (397, 505, 721, 613), (416, 351, 567, 632), (398, 506, 722, 614), (351, 392, 608, 567), (399, 507, 723, 615), (392, 404, 620, 608), (400, 508, 724, 616), (404, 380, 596, 620), (401, 509, 725, 617), (380, 435, 651, 596), (402, 510, 726, 618), (368, 344, 560, 584), (403, 511, 727, 619), (344, 423, 639, 560), (404, 512, 728, 620), (423, 391, 607, 639), (405, 513, 729, 621), (391, 424, 640, 607), (406, 514, 730, 622), (424, 415, 631, 640), (407, 515, 731, 623), (415, 436, 652, 631), (408, 516, 732, 624), (367, 352, 568, 583), (409, 517, 733, 625), (352, 343, 559, 568), (410, 518, 734, 626), (343, 379, 595, 559), (411, 519, 735, 627), (379, 403, 619, 595), (412, 520, 736, 628), (403, 353, 569, 619), (413, 521, 737, 629), (353, 342, 558, 569), (414, 522, 738, 630), (390, 366, 582, 606), (415, 523, 739, 631), (402, 437, 653, 618), (416, 524, 740, 632), (437, 414, 630, 653), (417, 525, 741, 633), (414, 425, 641, 630), (418, 526, 742, 634), (378, 413, 629, 594), (419, 527, 743, 635), (413, 365, 581, 629), (420, 528, 744, 636), (365, 341, 557, 581), (421, 529, 745, 637), (341, 401, 617, 557), (422, 530, 746, 638), (401, 377, 593, 617), (423, 531, 747, 639), (426, 389, 605, 642), (424, 532, 748, 640), (438, 354, 570, 654), (425, 533, 749, 641), (354, 439, 655, 570), (426, 534, 750, 642), (439, 427, 643, 655), (427, 535, 751, 643), (427, 364, 580, 643), (428, 536, 752, 644), (400, 376, 592, 616), (429, 537, 753, 645), (376, 340, 556, 592), (430, 538, 754, 646), (340, 412, 628, 556), (431, 539, 755, 647), (412, 388, 604, 628), (432, 540, 756, 648), (388, 355, 571, 604), (433, 541, 757, 649), (356, 375, 591, 572), (434, 542, 758, 650), (428, 387, 603, 644), (435, 543, 759, 651), (387, 399, 615, 603), (436, 544, 760, 652), (399, 440, 656, 615), (437, 545, 761, 653), (440, 411, 627, 656), (438, 546, 762, 654), (411, 339, 555, 627), (439, 547, 763, 655), (339, 363, 579, 555), (440, 548, 764, 656), (336, 444, 660, 552), (441, 549, 765, 657), (337, 445, 661, 553), (442, 550, 766, 658), (338, 446, 662, 554), (443, 551, 767, 659), (339, 447, 663, 555), (340, 448, 664, 556), (341, 449, 665, 557), (342, 450, 666, 558), (343, 451, 667, 559), (344, 452, 668, 560), (345, 453, 669, 561), (346, 454, 670, 562), (347, 455, 671, 563), (348, 456, 672, 564), (349, 457, 673, 565), (350, 458, 674, 566), (351, 459, 675, 567), (352, 460, 676, 568), (353, 461, 677, 569), (354, 462, 678, 570), (355, 463, 679, 571), (356, 464, 680, 572), (357, 465, 681, 573), (358, 466, 682, 574), (359, 467, 683, 575), (362, 386, 602, 578), (360, 468, 684, 576), (338, 398, 614, 554), (361, 469, 685, 577), (398, 441, 657, 614), (362, 470, 686, 578), (441, 357, 573, 657), (363, 471, 687, 579), (357, 374, 590, 573), (349, 359, 575, 565), (364, 472, 688, 580), (429, 410, 626, 645), (359, 358, 574, 575), (365, 473, 689, 581), (410, 430, 646, 626), (358, 357, 573, 574), (366, 474, 690, 582), (358, 442, 658, 574), (357, 356, 572, 573), (367, 475, 691, 583), (442, 397, 613, 658), (368, 476, 692, 584), (361, 373, 589, 577), (355, 354, 570, 571), (369, 477, 693, 585), (373, 337, 553, 589), (354, 353, 569, 570)])
me_circle.polygons.foreach_set('use_smooth', [True] * 731)
me_circle.polygons.foreach_set('material_index', [0, 0, 0, 0, 0, 0, 0, 0, 0, 0, 0, 0, 0, 0, 0, 0, 0, 0, 0, 0, 0, 0, 0, 0, 0, 0, 0, 0, 0, 0, 0, 0, 0, 0, 0, 0, 0, 0, 0, 0, 0, 0, 0, 0, 0, 0, 0, 0, 0, 0, 0, 0, 0, 0, 0, 0, 0, 0, 0, 0, 0, 0, 0, 0, 0, 0, 0, 0, 0, 0, 0, 0, 0, 0, 0, 0, 0, 0, 0, 0, 0, 0, 0, 0, 0, 0, 0, 0, 0, 0, 0, 0, 0, 0, 0, 0, 0, 0, 0, 0, 0, 0, 0, 0, 0, 0, 0, 0, 0, 0, 0, 0, 0, 0, 0, 0, 0, 0, 0, 0, 0, 0, 0, 0, 0, 0, 0, 0, 0, 0, 0, 0, 0, 0, 0, 0, 0, 0, 0, 0, 0, 0, 0, 0, 0, 0, 0, 0, 0, 0, 0, 0, 0, 0, 0, 0, 0, 0, 0, 0, 0, 0, 0, 0, 0, 0, 0, 0, 0, 0, 0, 0, 0, 0, 0, 0, 0, 0, 0, 0, 0, 0, 0, 0, 0, 0, 0, 0, 0, 0, 0, 0, 0, 0, 0, 0, 0, 0, 0, 0, 0, 0, 0, 0, 0, 0, 0, 0, 0, 0, 0, 0, 0, 0, 0, 0, 0, 0, 0, 0, 0, 0, 0, 0, 0, 0, 0, 0, 0, 0, 0, 0, 0, 0, 0, 0, 0, 0, 0, 0, 0, 0, 0, 0, 0, 0, 0, 0, 0, 0, 0, 0, 0, 0, 0, 0, 0, 0, 0, 0, 0, 0, 0, 0, 0, 0, 0, 0, 0, 0, 0, 0, 0, 0, 0, 0, 0, 0, 0, 0, 0, 0, 0, 0, 0, 0, 0, 0, 0, 0, 0, 0, 0, 0, 0, 0, 0, 0, 0, 0, 0, 0, 0, 0, 0, 0, 0, 0, 0, 0, 0, 0, 0, 0, 0, 0, 0, 0, 0, 0, 0, 0, 0, 0, 0, 0, 1, 1, 1, 1, 1, 1, 1, 1, 1, 1, 1, 1, 1, 1, 1, 1, 1, 1, 1, 1, 1, 1, 1, 1, 1, 1, 1, 1, 1, 1, 1, 1, 1, 1, 1, 1, 1, 1, 1, 1, 1, 1, 1, 1, 1, 1, 1, 1, 1, 1, 1, 1, 1, 1, 1, 1, 1, 1, 1, 1, 1, 1, 1, 1, 1, 1, 1, 1, 1, 1, 1, 1, 1, 1, 1, 1, 1, 1, 1, 1, 1, 1, 1, 1, 1, 1, 1, 1, 1, 1, 1, 1, 1, 1, 1, 1, 1, 1, 1, 1, 1, 1, 1, 1, 1, 1, 1, 1, 1, 1, 1, 1, 1, 1, 1, 1, 1, 1, 1, 1, 1, 1, 1, 1, 1, 1, 1, 1, 1, 1, 1, 1, 1, 1, 1, 1, 1, 1, 1, 1, 1, 1, 1, 1, 1, 1, 1, 1, 1, 1, 1, 1, 1, 1, 1, 1, 1, 1, 1, 1, 1, 1, 1, 1, 1, 1, 1, 1, 1, 1, 1, 1, 1, 1, 1, 1, 1, 1, 1, 1, 1, 1, 1, 1, 1, 1, 1, 1, 1, 1, 1, 1, 1, 1, 1, 1, 1, 1, 1, 1, 1, 1, 1, 1, 1, 1, 1, 1, 1, 1, 1, 1, 1, 1, 1, 1, 1, 1, 1, 1, 1, 1, 1, 1, 1, 1, 1, 1, 1, 1, 1, 1, 1, 1, 1, 1, 1, 1, 1, 1, 1, 1, 1, 1, 1, 1, 1, 1, 1, 1, 1, 1, 1, 1, 1, 1, 1, 1, 1, 1, 1, 1, 1, 1, 1, 1, 1, 1, 1, 1, 1, 1, 1, 1, 1, 1, 1, 1, 1, 1, 1, 1, 1, 1, 1, 1, 1, 1, 1, 1, 1, 1, 1, 1, 1, 1, 1, 1, 1, 1, 1, 1, 1, 1, 1, 1, 1, 1, 1, 1, 1, 1, 1, 1, 1, 1, 1, 1, 1, 1, 1, 1, 1, 1, 1, 1, 1, 1, 1, 1, 1, 1, 1, 1, 1, 1, 1, 1, 1, 1, 1, 1, 1, 1, 1, 1, 1, 1, 1, 1, 1, 1, 1, 1, 1, 1, 1, 1, 1, 1, 1, 1, 1, 1, 1, 1, 1, 1, 1, 1, 1, 1, 1, 1, 1, 1, 1, 1, 1, 1, 1, 1, 1, 1, 1, 1, 1, 1, 1, 1, 1, 1, 1, 1, 1, 1, 1, 1, 1, 1, 1, 1, 1, 1, 1])
_uv = me_circle.uv_layers.new(name='UVMap')
_uv.uv.foreach_set('vector', [0.0, 0.0, 0.0, 0.0, 0.0, 0.0, 0.0, 0.0, 0.0, 0.0, 0.0, 0.0, 0.0, 0.0, 0.0, 0.0, 0.0, 0.0, 0.0, 0.0, 0.0, 0.0, 0.0, 0.0, 0.0, 0.0, 0.0, 0.0, 0.0, 0.0, 0.0, 0.0, 0.0, 0.0, 0.0, 0.0, 0.0, 0.0, 0.0, 0.0, 0.0, 0.0, 0.0, 0.0, 0.0, 0.0, 0.0, 0.0, 0.0, 0.0, 0.0, 0.0, 0.0, 0.0, 0.0, 0.0, 0.0, 0.0, 0.0, 0.0, 0.0, 0.0, 0.0, 0.0, 0.0, 0.0, 0.0, 0.0, 0.0, 0.0, 0.0, 0.0, 0.0, 0.0, 0.0, 0.0, 0.0, 0.0, 0.0, 0.0, 0.0, 0.0, 0.0, 0.0, 0.0, 0.0, 0.0, 0.0, 0.0, 0.0, 0.0, 0.0, 0.0, 0.0, 0.0, 0.0, 0.0, 0.0, 0.0, 0.0, 0.0, 0.0, 0.0, 0.0, 0.0, 0.0, 0.0, 0.0, 0.0, 0.0, 0.0, 0.0, 0.0, 0.0, 0.0, 0.0, 0.0, 0.0, 0.0, 0.0, 0.0, 0.0, 0.0, 0.0, 0.0, 0.0, 0.0, 0.0, 0.0, 0.0, 0.0, 0.0, 0.0, 0.0, 0.0, 0.0, 0.0, 0.0, 0.0, 0.0, 0.0, 0.0, 0.0, 0.0, 0.0, 0.0, 0.0, 0.0, 0.0, 0.0, 0.0, 0.0, 0.0, 0.0, 0.0, 0.0, 0.0, 0.0, 0.0, 0.0, 0.0, 0.0, 0.0, 0.0, 0.0, 0.0, 0.0, 0.0, 0.0, 0.0, 0.0, 0.0, 0.0, 0.0, 0.0, 0.0, 0.0, 0.0, 0.0, 0.0, 0.0, 0.0, 0.0, 0.0, 0.0, 0.0, 0.0, 0.0, 0.0, 0.0, 0.0, 0.0, 0.0, 0.0, 0.0, 0.0, 0.0, 0.0, 0.0, 0.0, 0.0, 0.0, 0.0, 0.0, 0.0, 0.0, 0.0, 0.0, 0.0, 0.0, 0.0, 0.0, 0.0, 0.0, 0.0, 0.0, 0.0, 0.0, 0.0, 0.0, 0.0, 0.0, 0.0, 0.0, 0.0, 0.0, 0.0, 0.0, 0.0, 0.0, 0.0, 0.0, 0.0, 0.0, 0.0, 0.0, 0.0, 0.0, 0.0, 0.0, 0.0, 0.0, 0.0, 0.0, 0.0, 0.0, 0.0, 0.0, 0.0, 0.0, 0.0, 0.0, 0.0, 0.0, 0.0, 0.0, 0.0, 0.0, 0.0, 0.0, 0.0, 0.0, 0.0, 0.0, 0.0, 0.0, 0.0, 0.0, 0.0, 0.0, 0.0, 0.0, 0.0, 0.0, 0.0, 0.0, 0.0, 0.0, 0.0, 0.0, 0.0, 0.0, 0.0, 0.0, 0.0, 0.0, 0.0, 0.0, 0.0, 0.0, 0.0, 0.0, 0.0, 0.0, 0.0, 0.0, 0.0, 0.0, 0.0, 0.0, 0.0, 0.0, 0.0, 0.0, 0.0, 0.0, 0.0, 0.0, 0.0, 0.0, 0.0, 0.0, 0.0, 0.0, 0.0, 0.0, 0.0, 0.0, 0.0, 0.0, 0.0, 0.0, 0.0, 0.0, 0.0, 0.0, 0.0, 0.0, 0.0, 0.0, 0.0, 0.0, 0.0, 0.0, 0.0, 0.0, 0.0, 0.0, 0.0, 0.0, 0.0, 0.0, 0.0, 0.0, 0.0, 0.0, 0.0, 0.0, 0.0, 0.0, 0.0, 0.0, 0.0, 0.0, 0.0, 0.0, 0.0, 0.0, 0.0, 0.0, 0.0, 0.0, 0.0, 0.0, 0.0, 0.0, 0.0, 0.0, 0.0, 0.0, 0.0, 0.0, 0.0, 0.0, 0.0, 0.0, 0.0, 0.0, 0.0, 0.0, 0.0, 0.0, 0.0, 0.0, 0.0, 0.0, 0.0, 0.0, 0.0, 0.0, 0.0, 0.0, 0.0, 0.0, 0.0, 0.0, 0.0, 0.0, 0.0, 0.0, 0.0, 0.0, 0.0, 0.0, 0.0, 0.0, 0.0, 0.0, 0.0, 0.0, 0.0, 0.0, 0.0, 0.0, 0.0, 0.0, 0.0, 0.0, 0.0, 0.0, 0.0, 0.0, 0.0, 0.0, 0.0, 0.0, 0.0, 0.0, 0.0, 0.0, 0.0, 0.0, 0.0, 0.0, 0.0, 0.0, 0.0, 0.0, 0.0, 0.0, 0.0, 0.0, 0.0, 0.0, 0.0, 0.0, 0.0, 0.0, 0.0, 0.0, 0.0, 0.0, 0.0, 0.0, 0.0, 0.0, 0.0, 0.0, 0.0, 0.0, 0.0, 0.0, 0.0, 0.0, 0.0, 0.0, 0.0, 0.0, 0.0, 0.0, 0.0, 0.0, 0.0, 0.0, 0.0, 0.0, 0.0, 0.0, 0.0, 0.0, 0.0, 0.0, 0.0, 0.0, 0.0, 0.0, 0.0, 0.0, 0.0, 0.0, 0.0, 0.0, 0.0, 0.0, 0.0, 0.0, 0.0, 0.0, 0.0, 0.0, 0.0, 0.0, 0.0, 0.0, 0.0, 0.0, 0.0, 0.0, 0.0, 0.0, 0.0, 0.0, 0.0, 0.0, 0.0, 0.0, 0.0, 0.0, 0.0, 0.0, 0.0, 0.0, 0.0, 0.0, 0.0, 0.0, 0.0, 0.0, 0.0, 0.0, 0.0, 0.0, 0.0, 0.0, 0.0, 0.0, 0.0, 0.0, 0.0, 0.0, 0.0, 0.0, 0.0, 0.0, 0.0, 0.0, 0.0, 0.0, 0.0, 0.0, 0.0, 0.0, 0.0, 0.0, 0.0, 0.0, 0.0, 0.0, 0.0, 0.0, 0.0, 0.0, 0.0, 0.0, 0.0, 0.0, 0.0, 0.0, 0.0, 0.0, 0.0, 0.0, 0.0, 0.0, 0.0, 0.0, 0.0, 0.0, 0.0, 0.0, 0.0, 0.0, 0.0, 0.0, 0.0, 0.0, 0.0, 0.0, 0.0, 0.0, 0.0, 0.0, 0.0, 0.0, 0.0, 0.0, 0.0, 0.0, 0.0, 0.0, 0.0, 0.0, 0.0, 0.0, 0.0, 0.0, 0.0, 0.0, 0.0, 0.0, 0.0, 0.0, 0.0, 0.0, 0.0, 0.0, 0.0, 0.0, 0.0, 0.0, 0.0, 0.0, 0.0, 0.0, 0.0, 0.0, 0.0, 0.0, 0.0, 0.0, 0.0, 0.0, 0.0, 0.0, 0.0, 0.0, 0.0, 0.0, 0.0, 0.0, 0.0, 0.0, 0.0, 0.0, 0.0, 0.0, 0.0, 0.0, 0.0, 0.0, 0.0, 0.0, 0.0, 0.0, 0.0, 0.0, 0.0, 0.0, 0.0, 0.0, 0.0, 0.0, 0.0, 0.0, 0.0, 0.0, 0.0, 0.0, 0.0, 0.0, 0.0, 0.0, 0.0, 0.0, 0.0, 0.0, 0.0, 0.0, 0.0, 0.0, 0.0, 0.0, 0.0, 0.0, 0.0, 0.0, 0.0, 0.0, 0.0, 0.0, 0.0, 0.0, 0.0, 0.0, 0.0, 0.0, 0.0, 0.0, 0.0, 0.0, 0.0, 0.0, 0.0, 0.0, 0.0, 0.0, 0.0, 0.0, 0.0, 0.0, 0.0, 0.0, 0.0, 0.0, 0.0, 0.0, 0.0, 0.0, 0.0, 0.0, 0.0, 0.0, 0.0, 0.0, 0.0, 0.0, 0.0, 0.0, 0.0, 0.0, 0.0, 0.0, 0.0, 0.0, 0.0, 0.0, 0.0, 0.0, 0.0, 0.0, 0.0, 0.0, 0.0, 0.0, 0.0, 0.0, 0.0, 0.0, 0.0, 0.0, 0.0, 0.0, 0.0, 0.0, 0.0, 0.0, 0.0, 0.0, 0.0, 0.0, 0.0, 0.0, 0.0, 0.0, 0.0, 0.0, 0.0, 0.0, 0.0, 0.0, 0.0, 0.0, 0.0, 0.0, 0.0, 0.0, 0.0, 0.0, 0.0, 0.0, 0.0, 0.0, 0.0, 0.0, 0.0, 0.0, 0.0, 0.0, 0.0, 0.0, 0.0, 0.0, 0.0, 0.0, 0.0, 0.0, 0.0, 0.0, 0.0, 0.0, 0.0, 0.0, 0.0, 0.0, 0.0, 0.0, 0.0, 0.0, 0.0, 0.0, 0.0, 0.0, 0.0, 0.0, 0.0, 0.0, 0.0, 0.0, 0.0, 0.0, 0.0, 0.0, 0.0, 0.0, 0.0, 0.0, 0.0, 0.0, 0.0, 0.0, 0.0, 0.0, 0.0, 0.0, 0.0, 0.0, 0.0, 0.0, 0.0, 0.0, 0.0, 0.0, 0.0, 0.0, 0.0, 0.0, 0.0, 0.0, 0.0, 0.0, 0.0, 0.0, 0.0, 0.0, 0.0, 0.0, 0.0, 0.0, 0.0, 0.0, 0.0, 0.0, 0.0, 0.0, 0.0, 0.0, 0.0, 0.0, 0.0, 0.0, 0.0, 0.0, 0.0, 0.0, 0.0, 0.0, 0.0, 0.0, 0.0, 0.0, 0.0, 0.0, 0.0, 0.0, 0.0, 0.0, 0.0, 0.0, 0.0, 0.0, 0.0, 0.0, 0.0, 0.0, 0.0, 0.0, 0.0, 0.0, 0.0, 0.0, 0.0, 0.0, 0.0, 0.0, 0.0, 0.0, 0.0, 0.0, 0.0, 0.0, 0.0, 0.0, 0.0, 0.0, 0.0, 0.0, 0.0, 0.0, 0.0, 0.0, 0.0, 0.0, 0.0, 0.0, 0.0, 0.0, 0.0, 0.0, 0.0, 0.0, 0.0, 0.0, 0.0, 0.0, 0.0, 0.0, 0.0, 0.0, 0.0, 0.0, 0.0, 0.0, 0.0, 0.0, 0.0, 0.0, 0.0, 0.0, 0.0, 0.0, 0.0, 0.0, 0.0, 0.0, 0.0, 0.0, 0.0, 0.0, 0.0, 0.0, 0.0, 0.0, 0.0, 0.0, 0.0, 0.0, 0.0, 0.0, 0.0, 0.0, 0.0, 0.0, 0.0, 0.0, 0.0, 0.0, 0.0, 0.0, 0.0, 0.0, 0.0, 0.0, 0.0, 0.0, 0.0, 0.0, 0.0, 0.0, 0.0, 0.0, 0.0, 0.0, 0.0, 0.0, 0.0, 0.0, 0.0, 0.0, 0.0, 0.0, 0.0, 0.0, 0.0, 0.0, 0.0, 0.0, 0.0, 0.0, 0.0, 0.0, 0.0, 0.0, 0.0, 0.0, 0.0, 0.0, 0.0, 0.0, 0.0, 0.0, 0.0, 0.0, 0.0, 0.0, 0.0, 0.0, 0.0, 0.0, 0.0, 0.0, 0.0, 0.0, 0.0, 0.0, 0.0, 0.0, 0.0, 0.0, 0.0, 0.0, 0.0, 0.0, 0.0, 0.0, 0.0, 0.0, 0.0, 0.0, 0.0, 0.0, 0.0, 0.0, 0.0, 0.0, 0.0, 0.0, 0.0, 0.0, 0.0, 0.0, 0.0, 0.0, 0.0, 0.0, 0.0, 0.0, 0.0, 0.0, 0.0, 0.0, 0.0, 0.0, 0.0, 0.0, 0.0, 0.0, 0.0, 0.0, 0.0, 0.0, 0.0, 0.0, 0.0, 0.0, 0.0, 0.0, 0.0, 0.0, 0.0, 0.0, 0.0, 0.0, 0.0, 0.0, 0.0, 0.0, 0.0, 0.0, 0.0, 0.0, 0.0, 0.0, 0.0, 0.0, 0.0, 0.0, 0.0, 0.0, 0.0, 0.0, 0.0, 0.0, 0.0, 0.0, 0.0, 0.0, 0.0, 0.0, 0.0, 0.0, 0.0, 0.0, 0.0, 0.0, 0.0, 0.0, 0.0, 0.0, 0.0, 0.0, 0.0, 0.0, 0.0, 0.0, 0.0, 0.0, 0.0, 0.0, 0.0, 0.0, 0.0, 0.0, 0.0, 0.0, 0.0, 0.0, 0.0, 0.0, 0.0, 0.0, 0.0, 0.0, 0.0, 0.0, 0.0, 0.0, 0.0, 0.0, 0.0, 0.0, 0.0, 0.0, 0.0, 0.0, 0.0, 0.0, 0.0, 0.0, 0.0, 0.0, 0.0, 0.0, 0.0, 0.0, 0.0, 0.0, 0.0, 0.0, 0.0, 0.0, 0.0, 0.0, 0.0, 0.0, 0.0, 0.0, 0.0, 0.0, 0.0, 0.0, 0.0, 0.0, 0.0, 0.0, 0.0, 0.0, 0.0, 0.0, 0.0, 0.0, 0.0, 0.0, 0.0, 0.0, 0.0, 0.0, 0.0, 0.0, 0.0, 0.0, 0.0, 0.0, 0.0, 0.0, 0.0, 0.0, 0.0, 0.0, 0.0, 0.0, 0.0, 0.0, 0.0, 0.0, 0.0, 0.0, 0.0, 0.0, 0.0, 0.0, 0.0, 0.0, 0.0, 0.0, 0.0, 0.0, 0.0, 0.0, 0.0, 0.0, 0.0, 0.0, 0.0, 0.0, 0.0, 0.0, 0.0, 0.0, 0.0, 0.0, 0.0, 0.0, 0.0, 0.0, 0.0, 0.0, 0.0, 0.0, 0.0, 0.0, 0.0, 0.0, 0.0, 0.0, 0.0, 0.0, 0.0, 0.0, 0.0, 0.0, 0.0, 0.0, 0.0, 0.0, 0.0, 0.0, 0.0, 0.0, 0.0, 0.0, 0.0, 0.0, 0.0, 0.0, 0.0, 0.0, 0.0, 0.0, 0.0, 0.0, 0.0, 0.0, 0.0, 0.0, 0.0, 0.0, 0.0, 0.0, 0.0, 0.0, 0.0, 0.0, 0.0, 0.0, 0.0, 0.0, 0.0, 0.0, 0.0, 0.0, 0.0, 0.0, 0.0, 0.0, 0.0, 0.0, 0.0, 0.0, 0.0, 0.0, 0.0, 0.0, 0.0, 0.0, 0.0, 0.0, 0.0, 0.0, 0.0, 0.0, 0.0, 0.0, 0.0, 0.0, 0.0, 0.0, 0.0, 0.0, 0.0, 0.0, 0.0, 0.0, 0.0, 0.0, 0.0, 0.0, 0.0, 0.0, 0.0, 0.0, 0.0, 0.0, 0.0, 0.0, 0.0, 0.0, 0.0, 0.0, 0.0, 0.0, 0.0, 0.0, 0.0, 0.0, 0.0, 0.0, 0.0, 0.0, 0.0, 0.0, 0.0, 0.0, 0.0, 0.0, 0.0, 0.0, 0.0, 0.0, 0.0, 0.0, 0.0, 0.0, 0.0, 0.0, 0.0, 0.0, 0.0, 0.0, 0.0, 0.0, 0.0, 0.0, 0.0, 0.0, 0.0, 0.0, 0.0, 0.0, 0.0, 0.0, 0.0, 0.0, 0.0, 0.0, 0.0, 0.0, 0.0, 0.0, 0.0, 0.0, 0.0, 0.0, 0.0, 0.0, 0.0, 0.0, 0.0, 0.0, 0.0, 0.0, 0.0, 0.0, 0.0, 0.0, 0.0, 0.0, 0.0, 0.0, 0.0, 0.0, 0.0, 0.0, 0.0, 0.0, 0.0, 0.0, 0.0, 0.0, 0.0, 0.0, 0.0, 0.0, 0.0, 0.0, 0.0, 0.0, 0.0, 0.0, 0.0, 0.0, 0.0, 0.0, 0.0, 0.0, 0.0, 0.0, 0.0, 0.0, 0.0, 0.0, 0.0, 0.0, 0.0, 0.0, 0.0, 0.0, 0.0, 0.0, 0.0, 0.0, 0.0, 0.0, 0.0, 0.0, 0.0, 0.0, 0.0, 0.0, 0.0, 0.0, 0.0, 0.0, 0.0, 0.0, 0.0, 0.0, 0.0, 0.0, 0.0, 0.0, 0.0, 0.0, 0.0, 0.0, 0.0, 0.0, 0.0, 0.0, 0.0, 0.0, 0.0, 0.0, 0.0, 0.0, 0.0, 0.0, 0.0, 0.0, 0.0, 0.0, 0.0, 0.0, 0.0, 0.0, 0.0, 0.0, 0.0, 0.0, 0.0, 0.0, 0.0, 0.0, 0.0, 0.0, 0.0, 0.0, 0.0, 0.0, 0.0, 0.0, 0.0, 0.0, 0.0, 0.0, 0.0, 0.0, 0.0, 0.0, 0.0, 0.0, 0.0, 0.0, 0.0, 0.0, 0.0, 0.0, 0.0, 0.0, 0.0, 0.0, 0.0, 0.0, 0.0, 0.0, 0.0, 0.0, 0.0, 0.0, 0.0, 0.0, 0.0, 0.0, 0.0, 0.0, 0.0, 0.0, 0.0, 0.0, 0.0, 0.0, 0.0, 0.0, 0.0, 0.0, 0.0, 0.0, 0.0, 0.0, 0.0, 0.0, 0.0, 0.0, 0.0, 0.0, 0.0, 0.0, 0.0, 0.0, 0.0, 0.0, 0.0, 0.0, 0.0, 0.0, 0.0, 0.0, 0.0, 0.0, 0.0, 0.0, 0.0, 0.0, 0.0, 0.0, 0.0, 0.0, 0.0, 0.0, 0.0, 0.0, 0.0, 0.0, 0.0, 0.0, 0.0, 0.0, 0.0, 0.0, 0.0, 0.0, 0.0, 0.0, 0.0, 0.0, 0.0, 0.0, 0.0, 0.0, 0.0, 0.0, 0.0, 0.0, 0.0, 0.0, 0.0, 0.0, 0.0, 0.0, 0.0, 0.0, 0.0, 0.0, 0.0, 0.0, 0.0, 0.0, 0.0, 0.0, 0.0, 0.0, 0.0, 0.0, 0.0, 0.0, 0.0, 0.0, 0.0, 0.0, 0.0, 0.0, 0.0, 0.0, 0.0, 0.0, 0.0, 0.0, 0.0, 0.0, 0.0, 0.0, 0.0, 0.0, 0.0, 0.0, 0.0, 0.0, 0.0, 0.0, 0.0, 0.0, 0.0, 0.0, 0.0, 0.0, 0.0, 0.0, 0.0, 0.0, 0.0, 0.0, 0.0, 0.0, 0.0, 0.0, 0.0, 0.0, 0.0, 0.0, 0.0, 0.0, 0.0, 0.0, 0.0, 0.0, 0.0, 0.0, 0.0, 0.0, 0.0, 0.0, 0.0, 0.0, 0.0, 0.0, 0.0, 0.0, 0.0, 0.0, 0.0, 0.0, 0.0, 0.0, 0.0, 0.0, 0.0, 0.0, 0.0, 0.0, 0.0, 0.0, 0.0, 0.0, 0.0, 0.0, 0.0, 0.0, 0.0, 0.0, 0.0, 0.0, 0.0, 0.0, 0.0, 0.0, 0.0, 0.0, 0.0, 0.0, 0.0, 0.0, 0.0, 0.0, 0.0, 0.0, 0.0, 0.0, 0.0, 0.0, 0.0, 0.0, 0.0, 0.0, 0.0, 0.0, 0.0, 0.0, 0.0, 0.0, 0.0, 0.0, 0.0, 0.0, 0.0, 0.0, 0.0, 0.0, 0.0, 0.0, 0.0, 0.0, 0.0, 0.0, 0.0, 0.0, 0.0, 0.0, 0.0, 0.0, 0.0, 0.0, 0.0, 0.0, 0.0, 0.0, 0.0, 0.0, 0.0, 0.0, 0.0, 0.0, 0.0, 0.0, 0.0, 0.0, 0.0, 0.0, 0.0, 0.0, 0.0, 0.0, 0.0, 0.0, 0.0, 0.0, 0.0, 0.0, 0.0, 0.0, 0.0, 0.0, 0.0, 0.0, 0.0, 0.0, 0.0, 0.0, 0.0, 0.0, 0.0, 0.0, 0.0, 0.0, 0.0, 0.0, 0.0, 0.0, 0.0, 0.0, 0.0, 0.0, 0.0, 0.0, 0.0, 0.0, 0.0, 0.0, 0.0, 0.0, 0.0, 0.0, 0.0, 0.0, 0.0, 0.0, 0.0, 0.0, 0.0, 0.0, 0.0, 0.0, 0.0, 0.0, 0.0, 0.0, 0.0, 0.0, 0.0, 0.0, 0.0, 0.0, 0.0, 0.0, 0.0, 0.0, 0.0, 0.0, 0.0, 0.0, 0.0, 0.0, 0.0, 0.0, 0.0, 0.0, 0.0, 0.0, 0.0, 0.0, 0.0, 0.0, 0.0, 0.0, 0.0, 0.0, 0.0, 0.0, 0.0, 0.0, 0.0, 0.0, 0.0, 0.0, 0.0, 0.0, 0.0, 0.0, 0.0, 0.0, 0.0, 0.0, 0.0, 0.0, 0.0, 0.0, 0.0, 0.0, 0.0, 0.0, 0.0, 0.0, 0.0, 0.0, 0.0, 0.0, 0.0, 0.0, 0.0, 0.0, 0.0, 0.0, 0.0, 0.0, 0.0, 0.0, 0.0, 0.0, 0.0, 0.0, 0.0, 0.0, 0.0, 0.0, 0.0, 0.0, 0.0, 0.0, 0.0, 0.0, 0.0, 0.0, 0.0, 0.0, 0.0, 0.0, 0.0, 0.0, 0.0, 0.0, 0.0, 0.0, 0.0, 0.0, 0.0, 0.0, 0.0, 0.0, 0.0, 0.0, 0.0, 0.0, 0.0, 0.0, 0.0, 0.0, 0.0, 0.0, 0.0, 0.0, 0.0, 0.0, 0.0, 0.0, 0.0, 0.0, 0.0, 0.0, 0.0, 0.0, 0.0, 0.0, 0.0, 0.0, 0.0, 0.0, 0.0, 0.0, 0.0, 0.0, 0.0, 0.0, 0.0, 0.0, 0.0, 0.0, 0.0, 0.0, 0.0, 0.0, 0.0, 0.0, 0.0, 0.0, 0.0, 0.0, 0.0, 0.0, 0.0, 0.0, 0.0, 0.0, 0.0, 0.0, 0.0, 0.0, 0.0, 0.0, 0.0, 0.0, 0.0, 0.0, 0.0, 0.0, 0.0, 0.0, 0.0, 0.0, 0.0, 0.0, 0.0, 0.0, 0.0, 0.0, 0.0, 0.0, 0.0, 0.0, 0.0, 0.0, 0.0, 0.0, 0.0, 0.0, 0.0, 0.0, 0.0, 0.0, 0.0, 0.0, 0.0, 0.0, 0.0, 0.0, 0.0, 0.0, 0.0, 0.0, 0.0, 0.0, 0.0, 0.0, 0.0, 0.0, 0.0, 0.0, 0.0, 0.0, 0.0, 0.0, 0.0, 0.0, 0.0, 0.0, 0.0, 0.0, 0.0, 0.0, 0.0, 0.0, 0.0, 0.0, 0.0, 0.0, 0.0, 0.0, 0.0, 0.0, 0.0, 0.0, 0.0, 0.0, 0.0, 0.0, 0.0, 0.0, 0.0, 0.0, 0.0, 0.0, 0.0, 0.0, 0.0, 0.0, 0.0, 0.0, 0.0, 0.0, 0.0, 0.0, 0.0, 0.0, 0.0, 0.0, 0.0, 0.0, 0.0, 0.0, 0.0, 0.0, 0.0, 0.0, 0.0, 0.0, 0.0, 0.0, 0.0, 0.0, 0.0, 0.0, 0.0, 0.0, 0.0, 0.0, 0.0, 0.0, 0.0, 0.0, 0.0, 0.0, 0.0, 0.0, 0.0, 0.0, 0.0, 0.0, 0.0, 0.0, 0.0, 0.0, 0.0, 0.0, 0.0, 0.0, 0.0, 0.0, 0.0, 0.0, 0.0, 0.0, 0.0, 0.0, 0.0, 0.0, 0.0, 0.0, 0.0, 0.0, 0.0, 0.0, 0.0, 0.0, 0.0, 0.0, 0.0, 0.0, 0.0, 0.0, 0.0, 0.0, 0.0, 0.0, 0.0, 0.0, 0.0, 0.0, 0.0, 0.0, 0.0, 0.0, 0.0, 0.0, 0.0, 0.0, 0.0, 0.0, 0.0, 0.0, 0.0, 0.0, 0.0, 0.0, 0.0, 0.0, 0.0, 0.0, 0.0, 0.0, 0.0, 0.0, 0.0, 0.0, 0.0, 0.0, 0.0, 0.0, 0.0, 0.0, 0.0, 0.0, 0.0, 0.0, 0.0, 0.0, 0.0, 0.0, 0.0, 0.0, 0.0, 0.0, 0.0, 0.0, 0.0, 0.0, 0.0, 0.0, 0.0, 0.0, 0.0, 0.0, 0.0, 0.0, 0.0, 0.0, 0.0, 0.0, 0.0, 0.0, 0.0, 0.0, 0.0, 0.0, 0.0, 0.0, 0.0, 0.0, 0.0, 0.0, 0.0, 0.0, 0.0, 0.0, 0.0, 0.0, 0.0, 0.0, 0.0, 0.0, 0.0, 0.0, 0.0, 0.0, 0.0, 0.0, 0.0, 0.0, 0.0, 0.0, 0.0, 0.0, 0.0, 0.0, 0.0, 0.0, 0.0, 0.0, 0.0, 0.0, 0.0, 0.0, 0.0, 0.0, 0.0, 0.0, 0.0, 0.0, 0.0, 0.0, 0.0, 0.0, 0.0, 0.0, 0.0, 0.0, 0.0, 0.0, 0.0, 0.0, 0.0, 0.0, 0.0, 0.0, 0.0, 0.0, 0.0, 0.0, 0.0, 0.0, 0.0, 0.0, 0.0, 0.0, 0.0, 0.0, 0.0, 0.0, 0.0, 0.0, 0.0, 0.0, 0.0, 0.0, 0.0, 0.0, 0.0, 0.0, 0.0, 0.0, 0.0, 0.0, 0.0, 0.0, 0.0, 0.0, 0.0, 0.0, 0.0, 0.0, 0.0, 0.0, 0.0, 0.0, 0.0, 0.0, 0.0, 0.0, 0.0, 0.0, 0.0, 0.0, 0.0, 0.0, 0.0, 0.0, 0.0, 0.0, 0.0, 0.0, 0.0, 0.0, 0.0, 0.0, 0.0, 0.0, 0.0, 0.0, 0.0, 0.0, 0.0, 0.0, 0.0, 0.0, 0.0, 0.0, 0.0, 0.0, 0.0, 0.0, 0.0, 0.0, 0.0, 0.0, 0.0, 0.0, 0.0, 0.0, 0.0, 0.0, 0.0, 0.0, 0.0, 0.0, 0.0, 0.0, 0.0, 0.0, 0.0, 0.0, 0.0, 0.0, 0.0, 0.0, 0.0, 0.0, 0.0, 0.0, 0.0, 0.0, 0.0, 0.0, 0.0, 0.0, 0.0, 0.0, 0.0, 0.0, 0.0, 0.0, 0.0, 0.0, 0.0, 0.0, 0.0, 0.0, 0.0, 0.0, 0.0, 0.0, 0.0, 0.0, 0.0, 0.0, 0.0, 0.0, 0.0, 0.0, 0.0, 0.0, 0.0, 0.0, 0.0, 0.0, 0.0, 0.0, 0.0, 0.0, 0.0, 0.0, 0.0, 0.0, 0.0, 0.0, 0.0, 0.0, 0.0, 0.0, 0.0, 0.0, 0.0, 0.0, 0.0, 0.0, 0.0, 0.0, 0.0, 0.0, 0.0, 0.0, 0.0, 0.0, 0.0, 0.0, 0.0, 0.0, 0.0, 0.0, 0.0, 0.0, 0.0, 0.0, 0.0, 0.0, 0.0, 0.0, 0.0, 0.0, 0.0, 0.0, 0.0, 0.0, 0.0, 0.0, 0.0, 0.0, 0.0, 0.0, 0.0, 0.0, 0.0, 0.0, 0.0, 0.0, 0.0, 0.0, 0.0, 0.0, 0.0, 0.0, 0.0, 0.0, 0.0, 0.0, 0.0, 0.0, 0.0, 0.0, 0.0, 0.0, 0.0, 0.0, 0.0, 0.0, 0.0, 0.0, 0.0, 0.0, 0.0, 0.0, 0.0, 0.0, 0.0, 0.0, 0.0, 0.0, 0.0, 0.0, 0.0, 0.0, 0.0, 0.0, 0.0, 0.0, 0.0, 0.0, 0.0, 0.0, 0.0, 0.0, 0.0, 0.0, 0.0, 0.0, 0.0, 0.0, 0.0, 0.0, 0.0, 0.0, 0.0, 0.0, 0.0, 0.0, 0.0, 0.0, 0.0, 0.0, 0.0, 0.0, 0.0, 0.0, 0.0, 0.0, 0.0, 0.0, 0.0, 0.0, 0.0, 0.0, 0.0, 0.0, 0.0, 0.0, 0.0, 0.0, 0.0, 0.0, 0.0, 0.0, 0.0, 0.0, 0.0, 0.0, 0.0, 0.0, 0.0, 0.0, 0.0, 0.0, 0.0, 0.0, 0.0, 0.0, 0.0, 0.0, 0.0, 0.0, 0.0, 0.0, 0.0, 0.0, 0.0, 0.0, 0.0, 0.0, 0.0, 0.0, 0.0, 0.0, 0.0, 0.0, 0.0, 0.0, 0.0, 0.0, 0.0, 0.0, 0.0, 0.0, 0.0, 0.0, 0.0, 0.0, 0.0, 0.0, 0.0, 0.0, 0.0, 0.0, 0.0, 0.0, 0.0, 0.0, 0.0, 0.0, 0.0, 0.0, 0.0, 0.0, 0.0, 0.0, 0.0, 0.0, 0.0, 0.0, 0.0, 0.0, 0.0, 0.0, 0.0, 0.0, 0.0, 0.0, 0.0, 0.0, 0.0, 0.0, 0.0, 0.0, 0.0, 0.0, 0.0, 0.0, 0.0, 0.0, 0.0, 0.0, 0.0, 0.0, 0.0, 0.0, 0.0, 0.0, 0.0, 0.0, 0.0, 0.0, 0.0, 0.0, 0.0, 0.0, 0.0, 0.0, 0.0, 0.0, 0.0, 0.0, 0.0, 0.0, 0.0, 0.0, 0.0, 0.0, 0.0, 0.0, 0.0, 0.0, 0.0, 0.0, 0.0, 0.0, 0.0, 0.0, 0.0, 0.0, 0.0, 0.0, 0.0, 0.0, 0.0, 0.0, 0.0, 0.0, 0.0, 0.0, 0.0, 0.0, 0.0, 0.0, 0.0, 0.0, 0.0, 0.0, 0.0, 0.0, 0.0, 0.0, 0.0, 0.0, 0.0, 0.0, 0.0, 0.0, 0.0, 0.0, 0.0, 0.0, 0.0, 0.0, 0.0, 0.0, 0.0, 0.0, 0.0, 0.0, 0.0, 0.0, 0.0, 0.0, 0.0, 0.0, 0.0, 0.0, 0.0, 0.0, 0.0, 0.0, 0.0, 0.0, 0.0, 0.0, 0.0, 0.0, 0.0, 0.0, 0.0, 0.0, 0.0, 0.0, 0.0, 0.0, 0.0, 0.0, 0.0, 0.0, 0.0, 0.0, 0.0, 0.0, 0.0, 0.0, 0.0, 0.0, 0.0, 0.0, 0.0, 0.0, 0.0, 0.0, 0.0, 0.0, 0.0, 0.0, 0.0, 0.0, 0.0, 0.0, 0.0, 0.0, 0.0, 0.0, 0.0, 0.0, 0.0, 0.0, 0.0, 0.0, 0.0, 0.0, 0.0, 0.0, 0.0, 0.0, 0.0, 0.0, 0.0, 0.0, 0.0, 0.0, 0.0, 0.0, 0.0, 0.0, 0.0, 0.0, 0.0, 0.0, 0.0, 0.0, 0.0, 0.0, 0.0, 0.0, 0.0, 0.0, 0.0, 0.0, 0.0, 0.0, 0.0, 0.0, 0.0, 0.0, 0.0, 0.0, 0.0, 0.0, 0.0, 0.0, 0.0, 0.0, 0.0, 0.0, 0.0, 0.0, 0.0, 0.0, 0.0, 0.0, 0.0, 0.0, 0.0, 0.0, 0.0, 0.0, 0.0, 0.0, 0.0, 0.0, 0.0, 0.0, 0.0, 0.0, 0.0, 0.0, 0.0, 0.0, 0.0, 0.0, 0.0, 0.0, 0.0, 0.0, 0.0, 0.0, 0.0, 0.0, 0.0, 0.0, 0.0, 0.0, 0.0, 0.0, 0.0, 0.0, 0.0, 0.0, 0.0, 0.0, 0.0, 0.0, 0.0, 0.0, 0.0, 0.0, 0.0, 0.0, 0.0, 0.0, 0.0, 0.0, 0.0, 0.0, 0.0, 0.0, 0.0, 0.0, 0.0, 0.0, 0.0, 0.0, 0.0, 0.0, 0.0, 0.0, 0.0, 0.0, 0.0, 0.0, 0.0, 0.0, 0.0, 0.0, 0.0, 0.0, 0.0, 0.0, 0.0, 0.0, 0.0, 0.0, 0.0, 0.0, 0.0, 0.0, 0.0, 0.0, 0.0, 0.0, 0.0, 0.0, 0.0, 0.0, 0.0, 0.0, 0.0, 0.0, 0.0, 0.0, 0.0, 0.0, 0.0, 0.0, 0.0, 0.0, 0.0, 0.0, 0.0, 0.0, 0.0, 0.0, 0.0, 0.0, 0.0, 0.0, 0.0, 0.0, 0.0, 0.0, 0.0, 0.0, 0.0, 0.0, 0.0, 0.0, 0.0, 0.0, 0.0, 0.0, 0.0, 0.0, 0.0, 0.0, 0.0, 0.0, 0.0, 0.0, 0.0, 0.0, 0.0, 0.0, 0.0, 0.0, 0.0, 0.0, 0.0, 0.0, 0.0, 0.0, 0.0, 0.0, 0.0, 0.0, 0.0, 0.0, 0.0, 0.0, 0.0, 0.0, 0.0, 0.0, 0.0, 0.0, 0.0, 0.0, 0.0, 0.0, 0.0, 0.0, 0.0, 0.0, 0.0, 0.0, 0.0, 0.0, 0.0, 0.0, 0.0, 0.0, 0.0, 0.0, 0.0, 0.0, 0.0, 0.0, 0.0, 0.0, 0.0, 0.0, 0.0, 0.0, 0.0, 0.0, 0.0, 0.0, 0.0, 0.0, 0.0, 0.0, 0.0, 0.0, 0.0, 0.0, 0.0, 0.0, 0.0, 0.0, 0.0, 0.0, 0.0, 0.0, 0.0, 0.0, 0.0, 0.0, 0.0, 0.0, 0.0, 0.0, 0.0, 0.0, 0.0, 0.0, 0.0, 0.0, 0.0, 0.0, 0.0, 0.0, 0.0, 0.0, 0.0, 0.0, 0.0, 0.0, 0.0, 0.0, 0.0, 0.0, 0.0, 0.0, 0.0, 0.0, 0.0, 0.0, 0.0, 0.0, 0.0, 0.0, 0.0, 0.0, 0.0, 0.0, 0.0, 0.0, 0.0, 0.0, 0.0, 0.0, 0.0, 0.0, 0.0, 0.0, 0.0, 0.0, 0.0, 0.0, 0.0, 0.0, 0.0, 0.0, 0.0, 0.0, 0.0, 0.0, 0.0, 0.0, 0.0, 0.0, 0.0, 0.0, 0.0, 0.0, 0.0, 0.0, 0.0, 0.0, 0.0, 0.0, 0.0, 0.0, 0.0, 0.0, 0.0, 0.0, 0.0, 0.0, 0.0, 0.0, 0.0, 0.0, 0.0, 0.0, 0.0, 0.0, 0.0, 0.0, 0.0, 0.0, 0.0, 0.0, 0.0, 0.0, 0.0, 0.0, 0.0, 0.0, 0.0, 0.0, 0.0, 0.0, 0.0, 0.0, 0.0, 0.0, 0.0, 0.0, 0.0, 0.0, 0.0, 0.0, 0.0, 0.0, 0.0, 0.0, 0.0, 0.0, 0.0, 0.0, 0.0, 0.0, 0.0, 0.0, 0.0, 0.0, 0.0, 0.0, 0.0, 0.0, 0.0, 0.0, 0.0, 0.0, 0.0, 0.0, 0.0, 0.0, 0.0, 0.0, 0.0, 0.0, 0.0, 0.0, 0.0, 0.0, 0.0, 0.0, 0.0, 0.0, 0.0, 0.0, 0.0, 0.0, 0.0, 0.0, 0.0, 0.0, 0.0, 0.0, 0.0, 0.0, 0.0, 0.0, 0.0, 0.0, 0.0, 0.0, 0.0, 0.0, 0.0, 0.0, 0.0, 0.0, 0.0, 0.0, 0.0, 0.0, 0.0, 0.0, 0.0, 0.0, 0.0, 0.0, 0.0, 0.0, 0.0, 0.0, 0.0, 0.0, 0.0, 0.0, 0.0, 0.0, 0.0, 0.0, 0.0, 0.0, 0.0, 0.0, 0.0, 0.0, 0.0, 0.0, 0.0, 0.0, 0.0, 0.0, 0.0, 0.0, 0.0, 0.0, 0.0, 0.0, 0.0, 0.0, 0.0, 0.0, 0.0, 0.0, 0.0, 0.0, 0.0, 0.0, 0.0, 0.0, 0.0, 0.0, 0.0, 0.0, 0.0, 0.0, 0.0, 0.0, 0.0, 0.0, 0.0, 0.0, 0.0, 0.0, 0.0, 0.0, 0.0, 0.0, 0.0, 0.0, 0.0, 0.0, 0.0, 0.0, 0.0, 0.0, 0.0, 0.0, 0.0, 0.0, 0.0, 0.0, 0.0, 0.0, 0.0, 0.0, 0.0, 0.0, 0.0, 0.0, 0.0, 0.0, 0.0, 0.0, 0.0, 0.0, 0.0, 0.0, 0.0, 0.0, 0.0, 0.0, 0.0, 0.0, 0.0, 0.0, 0.0, 0.0, 0.0, 0.0, 0.0, 0.0, 0.0, 0.0, 0.0, 0.0, 0.0, 0.0, 0.0, 0.0, 0.0, 0.0, 0.0, 0.0, 0.0, 0.0, 0.0, 0.0, 0.0, 0.0, 0.0, 0.0, 0.0, 0.0, 0.0, 0.0, 0.0, 0.0, 0.0, 0.0, 0.0, 0.0, 0.0, 0.0, 0.0, 0.0, 0.0, 0.0, 0.0, 0.0, 0.0, 0.0, 0.0, 0.0, 0.0, 0.0, 0.0, 0.0, 0.0, 0.0, 0.0, 0.0, 0.0, 0.0, 0.0, 0.0, 0.0, 0.0, 0.0, 0.0, 0.0, 0.0, 0.0, 0.0, 0.0, 0.0, 0.0, 0.0, 0.0, 0.0, 0.0, 0.0, 0.0, 0.0, 0.0, 0.0, 0.0, 0.0, 0.0, 0.0, 0.0, 0.0, 0.0, 0.0, 0.0, 0.0, 0.0, 0.0, 0.0, 0.0, 0.0, 0.0, 0.0, 0.0, 0.0, 0.0, 0.0, 0.0, 0.0, 0.0, 0.0, 0.0, 0.0, 0.0, 0.0, 0.0, 0.0, 0.0, 0.0, 0.0, 0.0, 0.0, 0.0, 0.0, 0.0, 0.0, 0.0, 0.0, 0.0, 0.0, 0.0, 0.0, 0.0, 0.0, 0.0, 0.0, 0.0, 0.0, 0.0, 0.0, 0.0, 0.0, 0.0, 0.0, 0.0, 0.0, 0.0, 0.0, 0.0, 0.0, 0.0, 0.0, 0.0, 0.0, 0.0, 0.0, 0.0, 0.0, 0.0, 0.0, 0.0, 0.0, 0.0, 0.0, 0.0, 0.0, 0.0, 0.0, 0.0, 0.0, 0.0, 0.0, 0.0, 0.0, 0.0, 0.0, 0.0, 0.0, 0.0, 0.0, 0.0, 0.0, 0.0, 0.0, 0.0, 0.0, 0.0, 0.0, 0.0, 0.0, 0.0, 0.0, 0.0, 0.0, 0.0, 0.0, 0.0, 0.0, 0.0, 0.0, 0.0, 0.0, 0.0, 0.0, 0.0, 0.0, 0.0, 0.0, 0.0, 0.0, 0.0, 0.0, 0.0, 0.0, 0.0, 0.0, 0.0, 0.0, 0.0, 0.0, 0.0, 0.0, 0.0, 0.0, 0.0, 0.0, 0.0, 0.0, 0.0, 0.0, 0.0, 0.0, 0.0, 0.0, 0.0, 0.0, 0.0, 0.0, 0.0, 0.0, 0.0, 0.0, 0.0, 0.0, 0.0, 0.0, 0.0, 0.0, 0.0, 0.0, 0.0, 0.0, 0.0, 0.0, 0.0, 0.0, 0.0, 0.0, 0.0, 0.0, 0.0, 0.0, 0.0, 0.0, 0.0, 0.0, 0.0, 0.0, 0.0, 0.0, 0.0, 0.0, 0.0, 0.0, 0.0, 0.0, 0.0, 0.0, 0.0, 0.0, 0.0, 0.0, 0.0, 0.0, 0.0, 0.0, 0.0, 0.0, 0.0, 0.0, 0.0, 0.0, 0.0, 0.0, 0.0, 0.0, 0.0, 0.0, 0.0, 0.0, 0.0, 0.0, 0.0, 0.0, 0.0, 0.0, 0.0, 0.0, 0.0, 0.0, 0.0, 0.0, 0.0, 0.0, 0.0, 0.0, 0.0, 0.0, 0.0, 0.0, 0.0, 0.0, 0.0, 0.0, 0.0, 0.0, 0.0, 0.0, 0.0, 0.0, 0.0, 0.0, 0.0, 0.0, 0.0, 0.0, 0.0, 0.0, 0.0, 0.0, 0.0, 0.0, 0.0, 0.0, 0.0, 0.0, 0.0, 0.0, 0.0, 0.0, 0.0, 0.0, 0.0, 0.0, 0.0, 0.0, 0.0, 0.0, 0.0, 0.0, 0.0, 0.0, 0.0, 0.0, 0.0, 0.0, 0.0, 0.0, 0.0, 0.0, 0.0, 0.0, 0.0, 0.0, 0.0, 0.0, 0.0, 0.0, 0.0, 0.0, 0.0, 0.0, 0.0, 0.0, 0.0, 0.0, 0.0, 0.0, 0.0, 0.0, 0.0, 0.0, 0.0, 0.0, 0.0, 0.0, 0.0, 0.0, 0.0, 0.0, 0.0, 0.0, 0.0, 0.0, 0.0, 0.0, 0.0, 0.0, 0.0, 0.0, 0.0, 0.0, 0.0, 0.0, 0.0, 0.0, 0.0, 0.0, 0.0, 0.0, 0.0, 0.0, 0.0, 0.0, 0.0, 0.0, 0.0, 0.0, 0.0, 0.0, 0.0, 0.0, 0.0, 0.0, 0.0, 0.0, 0.0, 0.0, 0.0, 0.0, 0.0, 0.0, 0.0, 0.0, 0.0, 0.0, 0.0, 0.0, 0.0, 0.0, 0.0, 0.0, 0.0, 0.0, 0.0, 0.0, 0.0, 0.0, 0.0, 0.0, 0.0, 0.0, 0.0, 0.0, 0.0, 0.0, 0.0, 0.0, 0.0, 0.0, 0.0, 0.0, 0.0, 0.0, 0.0, 0.0, 0.0, 0.0, 0.0, 0.0, 0.0, 0.0, 0.0, 0.0, 0.0, 0.0, 0.0, 0.0, 0.0, 0.0, 0.0, 0.0, 0.0, 0.0, 0.0, 0.0, 0.0, 0.0, 0.0, 0.0, 0.0, 0.0, 0.0, 0.0, 0.0, 0.0, 0.0, 0.0, 0.0, 0.0, 0.0, 0.0, 0.0, 0.0, 0.0, 0.0, 0.0, 0.0, 0.0, 0.0, 0.0, 0.0, 0.0, 0.0, 0.0, 0.0, 0.0, 0.0, 0.0, 0.0, 0.0, 0.0, 0.0, 0.0, 0.0, 0.0, 0.0, 0.0, 0.0, 0.0, 0.0, 0.0, 0.0, 0.0, 0.0, 0.0, 0.0, 0.0, 0.0, 0.0, 0.0, 0.0, 0.0, 0.0, 0.0, 0.0, 0.0, 0.0, 0.0, 0.0, 0.0, 0.0, 0.0, 0.0, 0.0, 0.0, 0.0, 0.0, 0.0, 0.0, 0.0, 0.0, 0.0, 0.0, 0.0, 0.0, 0.0, 0.0, 0.0, 0.0, 0.0, 0.0, 0.0, 0.0, 0.0, 0.0, 0.0, 0.0, 0.0, 0.0, 0.0, 0.0, 0.0, 0.0, 0.0, 0.0, 0.0, 0.0, 0.0, 0.0, 0.0, 0.0, 0.0, 0.0, 0.0, 0.0, 0.0, 0.0, 0.0, 0.0, 0.0, 0.0, 0.0, 0.0, 0.0, 0.0, 0.0, 0.0, 0.0, 0.0, 0.0, 0.0, 0.0, 0.0, 0.0, 0.0, 0.0, 0.0, 0.0, 0.0, 0.0, 0.0, 0.0, 0.0, 0.0, 0.0, 0.0, 0.0, 0.0, 0.0, 0.0, 0.0, 0.0, 0.0, 0.0, 0.0, 0.0, 0.0, 0.0, 0.0, 0.0, 0.0, 0.0, 0.0, 0.0, 0.0, 0.0, 0.0, 0.0, 0.0, 0.0, 0.0, 0.0, 0.0, 0.0, 0.0, 0.0, 0.0, 0.0, 0.0, 0.0, 0.0, 0.0, 0.0, 0.0, 0.0, 0.0, 0.0, 0.0, 0.0, 0.0, 0.0, 0.0, 0.0, 0.0, 0.0, 0.0, 0.0, 0.0, 0.0, 0.0, 0.0, 0.0, 0.0, 0.0, 0.0, 0.0, 0.0, 0.0, 0.0, 0.0, 0.0, 0.0, 0.0, 0.0, 0.0, 0.0, 0.0, 0.0, 0.0, 0.0, 0.0, 0.0, 0.0, 0.0, 0.0, 0.0, 0.0, 0.0, 0.0, 0.0, 0.0, 0.0, 0.0, 0.0, 0.0, 0.0, 0.0, 0.0, 0.0, 0.0, 0.0, 0.0, 0.0, 0.0, 0.0, 0.0, 0.0, 0.0, 0.0, 0.0, 0.0, 0.0, 0.0, 0.0, 0.0, 0.0, 0.0, 0.0, 0.0, 0.0, 0.0, 0.0, 0.0, 0.0, 0.0, 0.0, 0.0, 0.0, 0.0, 0.0, 0.0, 0.0, 0.0, 0.0, 0.0, 0.0, 0.0, 0.0, 0.0, 0.0, 0.0, 0.0, 0.0, 0.0, 0.0, 0.0, 0.0, 0.0, 0.0, 0.0, 0.0, 0.0, 0.0, 0.0, 0.0, 0.0, 0.0, 0.0, 0.0, 0.0, 0.0, 0.0, 0.0, 0.0, 0.0, 0.0, 0.0, 0.0, 0.0, 0.0, 0.0, 0.0, 0.0, 0.0, 0.0, 0.0, 0.0, 0.0, 0.0, 0.0, 0.0, 0.0, 0.0, 0.0, 0.0, 0.0, 0.0, 0.0, 0.0, 0.0, 0.0, 0.0, 0.0, 0.0, 0.0, 0.0, 0.0, 0.0, 0.0, 0.0, 0.0, 0.0, 0.0, 0.0, 0.0, 0.0, 0.0, 0.0, 0.0, 0.0, 0.0, 0.0, 0.0, 0.0, 0.0, 0.0, 0.0, 0.0, 0.0, 0.0, 0.0, 0.0, 0.0, 0.0, 0.0, 0.0, 0.0, 0.0, 0.0, 0.0, 0.0, 0.0, 0.0, 0.0, 0.0, 0.0, 0.0, 0.0, 0.0, 0.0, 0.0, 0.0, 0.0, 0.0, 0.0, 0.0, 0.0, 0.0, 0.0, 0.0, 0.0, 0.0, 0.0, 0.0, 0.0, 0.0, 0.0, 0.0, 0.0, 0.0, 0.0, 0.0, 0.0, 0.0, 0.0, 0.0, 0.0, 0.0, 0.0, 0.0, 0.0, 0.0, 0.0, 0.0, 0.0, 0.0, 0.0, 0.0, 0.0, 0.0, 0.0, 0.0, 0.0, 0.0, 0.0, 0.0, 0.0, 0.0, 0.0, 0.0, 0.0, 0.0, 0.0, 0.0, 0.0, 0.0, 0.0, 0.0, 0.0, 0.0, 0.0, 0.0, 0.0, 0.0, 0.0, 0.0, 0.0, 0.0, 0.0, 0.0, 0.0, 0.0, 0.0, 0.0, 0.0, 0.0, 0.0, 0.0, 0.0, 0.0, 0.0, 0.0, 0.0, 0.0, 0.0, 0.0, 0.0, 0.0, 0.0, 0.0, 0.0, 0.0, 0.0, 0.0, 0.0, 0.0, 0.0, 0.0, 0.0, 0.0, 0.0, 0.0, 0.0, 0.0, 0.0, 0.0, 0.0, 0.0, 0.0, 0.0, 0.0, 0.0, 0.0, 0.0, 0.0, 0.0, 0.0, 0.0, 0.0, 0.0, 0.0, 0.0, 0.0, 0.0, 0.0, 0.0, 0.0, 0.0, 0.0, 0.0, 0.0, 0.0, 0.0, 0.0, 0.0, 0.0, 0.0, 0.0, 0.0, 0.0, 0.0, 0.0, 0.0, 0.0, 0.0, 0.0, 0.0, 0.0, 0.0, 0.0, 0.0, 0.0, 0.0, 0.0, 0.0, 0.0, 0.0, 0.0, 0.0, 0.0, 0.0, 0.0, 0.0, 0.0, 0.0, 0.0, 0.0, 0.0, 0.0, 0.0, 0.0, 0.0, 0.0, 0.0, 0.0, 0.0, 0.0, 0.0, 0.0, 0.0, 0.0, 0.0, 0.0, 0.0, 0.0, 0.0, 0.0, 0.0, 0.0, 0.0, 0.0, 0.0, 0.0, 0.0, 0.0, 0.0, 0.0, 0.0, 0.0, 0.0, 0.0, 0.0, 0.0, 0.0, 0.0, 0.0, 0.0, 0.0, 0.0, 0.0, 0.0, 0.0, 0.0, 0.0, 0.0, 0.0, 0.0, 0.0, 0.0, 0.0, 0.0, 0.0, 0.0, 0.0, 0.0, 0.0, 0.0, 0.0, 0.0, 0.0, 0.0, 0.0, 0.0, 0.0, 0.0, 0.0, 0.0, 0.0, 0.0, 0.0, 0.0, 0.0, 0.0, 0.0, 0.0, 0.0, 0.0, 0.0, 0.0, 0.0, 0.0, 0.0, 0.0, 0.0, 0.0, 0.0, 0.0, 0.0, 0.0, 0.0, 0.0, 0.0, 0.0, 0.0, 0.0, 0.0, 0.0, 0.0, 0.0, 0.0, 0.0, 0.0, 0.0, 0.0, 0.0, 0.0, 0.0, 0.0, 0.0, 0.0, 0.0, 0.0, 0.0, 0.0, 0.0, 0.0, 0.0, 0.0, 0.0, 0.0, 0.0, 0.0, 0.0, 0.0, 0.0, 0.0, 0.0, 0.0, 0.0, 0.0, 0.0, 0.0, 0.0, 0.0, 0.0, 0.0, 0.0, 0.0, 0.0, 0.0, 0.0, 0.0, 0.0, 0.0, 0.0, 0.0, 0.0, 0.0, 0.0, 0.0, 0.0, 0.0, 0.0, 0.0, 0.0, 0.0, 0.0, 0.0, 0.0, 0.0, 0.0, 0.0, 0.0, 0.0, 0.0, 0.0, 0.0, 0.0, 0.0, 0.0, 0.0, 0.0, 0.0, 0.0, 0.0, 0.0, 0.0, 0.0, 0.0, 0.0, 0.0, 0.0, 0.0, 0.0, 0.0, 0.0, 0.0, 0.0, 0.0, 0.0, 0.0, 0.0, 0.0, 0.0, 0.0, 0.0, 0.0, 0.0, 0.0, 0.0, 0.0, 0.0, 0.0, 0.0, 0.0, 0.0, 0.0, 0.0, 0.0, 0.0, 0.0, 0.0, 0.0, 0.0, 0.0, 0.0, 0.0, 0.0, 0.0, 0.0, 0.0, 0.0, 0.0, 0.0, 0.0, 0.0, 0.0, 0.0, 0.0, 0.0, 0.0, 0.0, 0.0, 0.0, 0.0, 0.0, 0.0, 0.0, 0.0, 0.0, 0.0, 0.0, 0.0, 0.0, 0.0, 0.0, 0.0, 0.0, 0.0, 0.0, 0.0, 0.0, 0.0, 0.0, 0.0, 0.0, 0.0, 0.0, 0.0, 0.0, 0.0, 0.0, 0.0, 0.0, 0.0, 0.0, 0.0, 0.0, 0.0, 0.0, 0.0, 0.0, 0.0, 0.0, 0.0, 0.0, 0.0, 0.0, 0.0, 0.0, 0.0, 0.0, 0.0, 0.0, 0.0, 0.0, 0.0, 0.0, 0.0, 0.0, 0.0, 0.0, 0.0, 0.0, 0.0, 0.0, 0.0, 0.0, 0.0, 0.0, 0.0, 0.0, 0.0, 0.0, 0.0, 0.0, 0.0, 0.0, 0.0, 0.0, 0.0, 0.0, 0.0, 0.0, 0.0, 0.0, 0.0, 0.0, 0.0, 0.0, 0.0, 0.0, 0.0, 0.0, 0.0, 0.0, 0.0, 0.0, 0.0, 0.0, 0.0, 0.0, 0.0, 0.0, 0.0, 0.0, 0.0, 0.0, 0.0, 0.0, 0.0, 0.0, 0.0, 0.0, 0.0, 0.0, 0.0, 0.0, 0.0, 0.0, 0.0, 0.0, 0.0, 0.0, 0.0, 0.0, 0.0, 0.0, 0.0, 0.0, 0.0, 0.0, 0.0, 0.0, 0.0, 0.0, 0.0, 0.0, 0.0, 0.0, 0.0, 0.0, 0.0, 0.0, 0.0, 0.0, 0.0, 0.0, 0.0, 0.0, 0.0, 0.0, 0.0, 0.0, 0.0, 0.0, 0.0, 0.0, 0.0, 0.0, 0.0, 0.0, 0.0, 0.0, 0.0, 0.0, 0.0, 0.0, 0.0, 0.0, 0.0, 0.0, 0.0, 0.0, 0.0, 0.0, 0.0, 0.0, 0.0, 0.0, 0.0, 0.0, 0.0, 0.0, 0.0, 0.0, 0.0, 0.0, 0.0, 0.0, 0.0, 0.0, 0.0, 0.0, 0.0, 0.0, 0.0, 0.0, 0.0, 0.0, 0.0, 0.0, 0.0, 0.0, 0.0, 0.0, 0.0, 0.0, 0.0, 0.0, 0.0, 0.0, 0.0, 0.0, 0.0, 0.0, 0.0, 0.0, 0.0, 0.0, 0.0, 0.0, 0.0, 0.0, 0.0, 0.0, 0.0, 0.0, 0.0, 0.0, 0.0, 0.0, 0.0, 0.0, 0.0, 0.0, 0.0, 0.0, 0.0, 0.0, 0.0, 0.0, 0.0, 0.0, 0.0, 0.0, 0.0, 0.0, 0.0, 0.0, 0.0, 0.0, 0.0, 0.0, 0.0, 0.0, 0.0, 0.0, 0.0, 0.0, 0.0, 0.0, 0.0, 0.0, 0.0, 0.0, 0.0, 0.0, 0.0, 0.0, 0.0, 0.0, 0.0, 0.0, 0.0, 0.0, 0.0, 0.0, 0.0, 0.0, 0.0, 0.0, 0.0, 0.0, 0.0, 0.0, 0.0, 0.0, 0.0, 0.0, 0.0, 0.0, 0.0, 0.0, 0.0, 0.0, 0.0, 0.0, 0.0, 0.0, 0.0, 0.0, 0.0, 0.0, 0.0, 0.0, 0.0, 0.0, 0.0, 0.0, 0.0, 0.0, 0.0, 0.0, 0.0, 0.0, 0.0, 0.0, 0.0, 0.0, 0.0, 0.0, 0.0, 0.0, 0.0, 0.0, 0.0, 0.0, 0.0, 0.0, 0.0, 0.0, 0.0, 0.0, 0.0, 0.0, 0.0, 0.0, 0.0, 0.0, 0.0, 0.0, 0.0, 0.0, 0.0, 0.0, 0.0, 0.0, 0.0, 0.0, 0.0, 0.0, 0.0, 0.0, 0.0, 0.0, 0.0, 0.0, 0.0, 0.0, 0.0, 0.0, 0.0, 0.0, 0.0, 0.0, 0.0, 0.0, 0.0, 0.0, 0.0, 0.0, 0.0, 0.0, 0.0, 0.0, 0.0, 0.0, 0.0, 0.0, 0.0, 0.0, 0.0, 0.0, 0.0, 0.0, 0.0, 0.0, 0.0, 0.0, 0.0, 0.0, 0.0, 0.0, 0.0, 0.0, 0.0, 0.0, 0.0, 0.0, 0.0, 0.0, 0.0, 0.0, 0.0, 0.0, 0.0, 0.0, 0.0, 0.0, 0.0, 0.0, 0.0, 0.0, 0.0, 0.0, 0.0, 0.0, 0.0, 0.0, 0.0, 0.0, 0.0, 0.0, 0.0, 0.0, 0.0, 0.0, 0.0, 0.0, 0.0, 0.0, 0.0, 0.0, 0.0, 0.0, 0.0, 0.0, 0.0, 0.0, 0.0, 0.0, 0.0, 0.0, 0.0, 0.0, 0.0, 0.0, 0.0, 0.0, 0.0, 0.0, 0.0, 0.0, 0.0, 0.0, 0.0, 0.0, 0.0, 0.0, 0.0, 0.0, 0.0, 0.0, 0.0, 0.0, 0.0, 0.0, 0.0, 0.0, 0.0, 0.0, 0.0, 0.0, 0.0, 0.0, 0.0, 0.0, 0.0, 0.0, 0.0, 0.0, 0.0, 0.0, 0.0, 0.0, 0.0, 0.0, 0.0, 0.0, 0.0, 0.0, 0.0, 0.0, 0.0, 0.0, 0.0, 0.0, 0.0, 0.0, 0.0, 0.0, 0.0, 0.0, 0.0, 0.0, 0.0, 0.0, 0.0, 0.0, 0.0, 0.0, 0.0, 0.0, 0.0, 0.0, 0.0, 0.0, 0.0, 0.0, 0.0, 0.0, 0.0, 0.0, 0.0, 0.0, 0.0, 0.0, 0.0, 0.0, 0.0, 0.0, 0.0, 0.0, 0.0, 0.0, 0.0, 0.0, 0.0, 0.0, 0.0, 0.0, 0.0, 0.0, 0.0, 0.0, 0.0, 0.0, 0.0, 0.0, 0.0, 0.0, 0.0, 0.0, 0.0, 0.0, 0.0, 0.0, 0.0, 0.0, 0.0, 0.0, 0.0, 0.0, 0.0, 0.0, 0.0, 0.0, 0.0, 0.0, 0.0, 0.0, 0.0, 0.0, 0.0, 0.0, 0.0, 0.0, 0.0, 0.0, 0.0, 0.0, 0.0, 0.0, 0.0, 0.0, 0.0, 0.0, 0.0, 0.0, 0.0, 0.0, 0.0, 0.0, 0.0, 0.0, 0.0, 0.0, 0.0, 0.0, 0.0, 0.0, 0.0, 0.0, 0.0, 0.0, 0.0, 0.0, 0.0, 0.0, 0.0, 0.0, 0.0, 0.0, 0.0, 0.0, 0.0, 0.0, 0.0, 0.0, 0.0, 0.0, 0.0, 0.0, 0.0, 0.0, 0.0, 0.0, 0.0, 0.0, 0.0, 0.0, 0.0, 0.0, 0.0, 0.0, 0.0, 0.0, 0.0, 0.0, 0.0, 0.0, 0.0, 0.0, 0.0, 0.0, 0.0, 0.0, 0.0, 0.0, 0.0, 0.0, 0.0, 0.0, 0.0, 0.0, 0.0, 0.0, 0.0, 0.0, 0.0, 0.0, 0.0, 0.0, 0.0, 0.0, 0.0, 0.0, 0.0, 0.0, 0.0, 0.0, 0.0, 0.0, 0.0, 0.0, 0.0, 0.0, 0.0, 0.0, 0.0, 0.0, 0.0, 0.0, 0.0, 0.0, 0.0, 0.0, 0.0, 0.0, 0.0, 0.0, 0.0, 0.0, 0.0, 0.0, 0.0, 0.0, 0.0, 0.0, 0.0, 0.0, 0.0, 0.0, 0.0, 0.0, 0.0, 0.0, 0.0, 0.0, 0.0, 0.0, 0.0, 0.0, 0.0, 0.0, 0.0, 0.0, 0.0, 0.0, 0.0, 0.0, 0.0, 0.0, 0.0, 0.0, 0.0, 0.0, 0.0, 0.0, 0.0, 0.0, 0.0, 0.0, 0.0, 0.0, 0.0, 0.0, 0.0, 0.0, 0.0, 0.0, 0.0, 0.0, 0.0, 0.0, 0.0, 0.0, 0.0, 0.0, 0.0, 0.0, 0.0, 0.0, 0.0, 0.0, 0.0, 0.0, 0.0, 0.0, 0.0, 0.0, 0.0, 0.0, 0.0, 0.0, 0.0, 0.0, 0.0, 0.0, 0.0, 0.0, 0.0, 0.0, 0.0, 0.0, 0.0, 0.0, 0.0, 0.0, 0.0, 0.0, 0.0, 0.0, 0.0, 0.0, 0.0, 0.0, 0.0, 0.0, 0.0, 0.0, 0.0, 0.0, 0.0, 0.0, 0.0, 0.0, 0.0, 0.0, 0.0, 0.0, 0.0, 0.0, 0.0, 0.0, 0.0, 0.0, 0.0, 0.0, 0.0, 0.0, 0.0, 0.0, 0.0, 0.0, 0.0, 0.0, 0.0, 0.0, 0.0, 0.0, 0.0, 0.0, 0.0, 0.0, 0.0, 0.0, 0.0, 0.0, 0.0, 0.0, 0.0, 0.0, 0.0, 0.0, 0.0, 0.0, 0.0, 0.0, 0.0, 0.0, 0.0, 0.0, 0.0, 0.0, 0.0, 0.0, 0.0, 0.0, 0.0, 0.0, 0.0, 0.0, 0.0, 0.0, 0.0, 0.0, 0.0, 0.0, 0.0, 0.0, 0.0, 0.0, 0.0, 0.0, 0.0, 0.0, 0.0, 0.0, 0.0, 0.0, 0.0, 0.0, 0.0, 0.0, 0.0, 0.0, 0.0, 0.0, 0.0, 0.0, 0.0, 0.0, 0.0, 0.0, 0.0, 0.0, 0.0, 0.0, 0.0, 0.0, 0.0, 0.0, 0.0, 0.0, 0.0, 0.0, 0.0, 0.0, 0.0, 0.0, 0.0, 0.0, 0.0, 0.0, 0.0, 0.0, 0.0, 0.0, 0.0, 0.0, 0.0, 0.0, 0.0, 0.0, 0.0, 0.0, 0.0, 0.0, 0.0, 0.0, 0.0, 0.0, 0.0, 0.0, 0.0, 0.0, 0.0, 0.0, 0.0, 0.0, 0.0, 0.0, 0.0, 0.0, 0.0, 0.0, 0.0, 0.0, 0.0, 0.0, 0.0, 0.0, 0.0, 0.0, 0.0, 0.0, 0.0, 0.0, 0.0, 0.0, 0.0, 0.0, 0.0, 0.0, 0.0, 0.0, 0.0, 0.0, 0.0, 0.0, 0.0, 0.0, 0.0, 0.0, 0.0, 0.0, 0.0, 0.0, 0.0, 0.0, 0.0, 0.0, 0.0, 0.0, 0.0, 0.0, 0.0, 0.0, 0.0, 0.0, 0.0, 0.0, 0.0, 0.0, 0.0, 0.0, 0.0, 0.0, 0.0, 0.0, 0.0, 0.0, 0.0, 0.0, 0.0, 0.0, 0.0, 0.0, 0.0, 0.0, 0.0, 0.0, 0.0, 0.0, 0.0, 0.0, 0.0, 0.0, 0.0, 0.0, 0.0, 0.0, 0.0, 0.0, 0.0, 0.0, 0.0, 0.0, 0.0, 0.0, 0.0, 0.0, 0.0, 0.0, 0.0, 0.0, 0.0, 0.0, 0.0, 0.0, 0.0, 0.0, 0.0, 0.0, 0.0, 0.0, 0.0, 0.0, 0.0, 0.0, 0.0, 0.0, 0.0, 0.0, 0.0, 0.0, 0.0, 0.0, 0.0, 0.0, 0.0, 0.0, 0.0, 0.0, 0.0, 0.0, 0.0, 0.0, 0.0, 0.0, 0.0, 0.0, 0.0, 0.0, 0.0, 0.0, 0.0, 0.0, 0.0, 0.0, 0.0, 0.0, 0.0, 0.0, 0.0, 0.0, 0.0, 0.0, 0.0, 0.0, 0.0, 0.0, 0.0, 0.0, 0.0, 0.0, 0.0, 0.0, 0.0, 0.0, 0.0, 0.0, 0.0, 0.0, 0.0, 0.0, 0.0, 0.0, 0.0, 0.0, 0.0, 0.0, 0.0, 0.0, 0.0, 0.0, 0.0, 0.0, 0.0, 0.0, 0.0, 0.0, 0.0, 0.0, 0.0, 0.0, 0.0, 0.0, 0.0, 0.0, 0.0, 0.0, 0.0, 0.0, 0.0, 0.0, 0.0, 0.0, 0.0, 0.0, 0.0, 0.0, 0.0, 0.0, 0.0, 0.0, 0.0, 0.0, 0.0, 0.0, 0.0, 0.0, 0.0, 0.0, 0.0, 0.0, 0.0, 0.0, 0.0, 0.0, 0.0, 0.0, 0.0, 0.0, 0.0, 0.0, 0.0, 0.0, 0.0, 0.0, 0.0, 0.0, 0.0, 0.0, 0.0, 0.0, 0.0, 0.0, 0.0, 0.0, 0.0, 0.0, 0.0, 0.0, 0.0, 0.0, 0.0, 0.0, 0.0, 0.0, 0.0, 0.0, 0.0, 0.0, 0.0, 0.0, 0.0, 0.0, 0.0, 0.0, 0.0, 0.0, 0.0, 0.0, 0.0, 0.0, 0.0, 0.0, 0.0, 0.0, 0.0, 0.0, 0.0, 0.0, 0.0, 0.0, 0.0, 0.0, 0.0, 0.0, 0.0, 0.0, 0.0, 0.0, 0.0, 0.0, 0.0, 0.0, 0.0, 0.0, 0.0, 0.0, 0.0, 0.0, 0.0, 0.0, 0.0, 0.0, 0.0, 0.0, 0.0, 0.0, 0.0, 0.0, 0.0, 0.0, 0.0, 0.0, 0.0, 0.0, 0.0, 0.0, 0.0, 0.0, 0.0, 0.0, 0.0, 0.0, 0.0, 0.0, 0.0, 0.0, 0.0, 0.0, 0.0, 0.0, 0.0, 0.0, 0.0, 0.0, 0.0, 0.0, 0.0, 0.0, 0.0, 0.0, 0.0, 0.0, 0.0, 0.0, 0.0, 0.0, 0.0, 0.0, 0.0, 0.0, 0.0, 0.0, 0.0, 0.0, 0.0, 0.0, 0.0, 0.0, 0.0, 0.0, 0.0, 0.0, 0.0, 0.0, 0.0, 0.0, 0.0, 0.0, 0.0, 0.0, 0.0, 0.0, 0.0, 0.0, 0.0, 0.0, 0.0, 0.0, 0.0, 0.0, 0.0, 0.0, 0.0, 0.0, 0.0, 0.0, 0.0, 0.0, 0.0, 0.0, 0.0, 0.0, 0.0, 0.0, 0.0, 0.0, 0.0, 0.0, 0.0, 0.0, 0.0, 0.0, 0.0, 0.0, 0.0, 0.0, 0.0, 0.0, 0.0, 0.0, 0.0, 0.0, 0.0, 0.0, 0.0, 0.0, 0.0, 0.0, 0.0, 0.0, 0.0, 0.0, 0.0, 0.0, 0.0, 0.0, 0.0, 0.0, 0.0, 0.0, 0.0, 0.0, 0.0, 0.0, 0.0, 0.0, 0.0, 0.0, 0.0, 0.0, 0.0, 0.0, 0.0, 0.0, 0.0, 0.0, 0.0, 0.0, 0.0, 0.0, 0.0, 0.0, 0.0, 0.0, 0.0, 0.0, 0.0, 0.0, 0.0, 0.0, 0.0, 0.0, 0.0, 0.0, 0.0, 0.0, 0.0, 0.0, 0.0, 0.0, 0.0, 0.0, 0.0, 0.0, 0.0, 0.0, 0.0, 0.0, 0.0, 0.0, 0.0, 0.0, 0.0, 0.0, 0.0, 0.0, 0.0, 0.0, 0.0, 0.0, 0.0, 0.0, 0.0, 0.0, 0.0, 0.0, 0.0, 0.0, 0.0, 0.0, 0.0, 0.0, 0.0, 0.0, 0.0, 0.0, 0.0, 0.0, 0.0, 0.0, 0.0, 0.0, 0.0, 0.0, 0.0, 0.0, 0.0, 0.0, 0.0, 0.0, 0.0, 0.0, 0.0, 0.0, 0.0, 0.0, 0.0, 0.0, 0.0, 0.0, 0.0, 0.0, 0.0, 0.0, 0.0, 0.0, 0.0, 0.0, 0.0, 0.0, 0.0, 0.0, 0.0, 0.0, 0.0, 0.0, 0.0, 0.0, 0.0, 0.0, 0.0, 0.0, 0.0, 0.0, 0.0, 0.0, 0.0, 0.0, 0.0, 0.0, 0.0, 0.0, 0.0, 0.0, 0.0, 0.0, 0.0, 0.0, 0.0, 0.0, 0.0, 0.0, 0.0, 0.0, 0.0, 0.0, 0.0, 0.0, 0.0, 0.0, 0.0, 0.0, 0.0, 0.0, 0.0, 0.0, 0.0, 0.0, 0.0, 0.0, 0.0, 0.0, 0.0, 0.0, 0.0, 0.0, 0.0, 0.0, 0.0, 0.0, 0.0, 0.0, 0.0, 0.0, 0.0, 0.0, 0.0, 0.0, 0.0, 0.0, 0.0, 0.0, 0.0, 0.0, 0.0, 0.0, 0.0, 0.0, 0.0, 0.0, 0.0, 0.0, 0.0, 0.0, 0.0, 0.0, 0.0, 0.0, 0.0, 0.0, 0.0, 0.0, 0.0, 0.0, 0.0, 0.0, 0.0, 0.0, 0.0, 0.0, 0.0, 0.0, 0.0, 0.0, 0.0, 0.0, 0.0, 0.0, 0.0, 0.0, 0.0, 0.0, 0.0, 0.0, 0.0, 0.0, 0.0, 0.0, 0.0, 0.0, 0.0, 0.0, 0.0, 0.0, 0.0, 0.0, 0.0, 0.0, 0.0, 0.0, 0.0, 0.0, 0.0, 0.0, 0.0, 0.0, 0.0, 0.0, 0.0, 0.0, 0.0, 0.0, 0.0, 0.0, 0.0, 0.0, 0.0, 0.0, 0.0, 0.0, 0.0, 0.0, 0.0, 0.0, 0.0, 0.0, 0.0, 0.0, 0.0, 0.0, 0.0, 0.0, 0.0, 0.0, 0.0, 0.0, 0.0, 0.0, 0.0, 0.0, 0.0, 0.0, 0.0, 0.0, 0.0])
me_circle.materials.append(mat_eyebottleplastic)
me_circle.materials.append(mat_bottleliquid)
me_circle.update()
me_plane = bpy.data.meshes.new('Plane')
me_plane.from_pydata([(-0.02226, -0.1273, 0.01611), (0.02527, -0.1273, 0.01615), (-0.01964, -0.08045, 0.0166), (0.02266, -0.08045, 0.01664), (0.001502, -0.03542, 0.0147), (-0.01515, -0.037, 0.01361), (0.01816, -0.03699, 0.01366), (0.001503, -0.1294, 0.01765), (0.01683, -0.1294, 0.01762), (-0.01382, -0.1294, 0.01762), (0.001503, -0.08005, 0.01765), (0.01676, -0.08005, 0.01763), (-0.01376, -0.08005, 0.01763)], [], [(11, 3, 6), (2, 12, 5), (12, 10, 4, 5), (10, 11, 6, 4), (8, 1, 3, 11), (7, 8, 11, 10), (9, 7, 10, 12), (0, 9, 12, 2)])
_uv = me_plane.uv_layers.new(name='UVMap')
_uv.uv.foreach_set('vector', [0.75, 0.5, 1.0, 1.0, 0.75, 1.0, 0.0, 1.0, 0.25, 0.5, 0.25, 1.0, 0.25, 0.5, 0.5, 0.5, 0.5, 1.0, 0.25, 1.0, 0.5, 0.5, 0.75, 0.5, 0.75, 1.0, 0.5, 1.0, 0.75, 0.0, 1.0, 0.0, 1.0, 1.0, 0.75, 0.5, 0.5, 0.0, 0.75, 0.0, 0.75, 0.5, 0.5, 0.5, 0.25, 0.0, 0.5, 0.0, 0.5, 0.5, 0.25, 0.5, 0.0, 0.0, 0.25, 0.0, 0.25, 0.5, 0.0, 1.0])
me_plane.materials.append(mat_eyebottleinstruction)
me_plane.update()

# ---- objects
ob_bottle = bpy.data.objects.new('bottle', me_circle)
ob_instructions = bpy.data.objects.new('Instructions', me_plane)

# ---- transforms, parenting, visibility, modifiers, constraints
ob_bottle.location = (0.001524, 0.002647, 0.119)
ob_instructions.location = (0.001524, 0.002647, 0.119)
ob_instructions.rotation_euler = (1.571, 0.0, 0.0)

# ---- collection membership
col_eyewashbottle.objects.link(ob_bottle)
col_eyewashbottle.objects.link(ob_instructions)

# ---- scene / render settings (as saved in the file)
scene.frame_start = 1; scene.frame_end = 250; scene.frame_set(32)
scene.render.engine = 'BLENDER_EEVEE_NEXT'
scene.cycles.sampling_pattern = 'TABULATED_SOBOL'
scene.view_settings.view_transform = 'Filmic'
bpy.context.view_layer.update()

# ---- added for rendering (the .blend has no active camera and no usable light): camera, sun
cam_auto = bpy.data.cameras.new('AutoCamera')
cam_auto.lens = 50.0
cam_auto.sensor_width = 36.0
cam_auto.clip_end = 1000.0
ob_auto_camera = bpy.data.objects.new('AutoCamera', cam_auto)
scene.collection.objects.link(ob_auto_camera)
ob_auto_camera.location = (0.188193, -0.221075, 0.193987)
ob_auto_camera.rotation_euler = (1.09748, -7.21219e-08, 0.694738)
scene.camera = ob_auto_camera
light_auto_sun = bpy.data.lights.new('AutoSun', 'SUN')
light_auto_sun.energy = 3.0
light_auto_sun.angle = 0.0523599
ob_auto_sun = bpy.data.objects.new('AutoSun', light_auto_sun)
scene.collection.objects.link(ob_auto_sun)
ob_auto_sun.rotation_euler = (0.872665, 0.174533, 0.523599)
bpy.context.view_layer.update()
